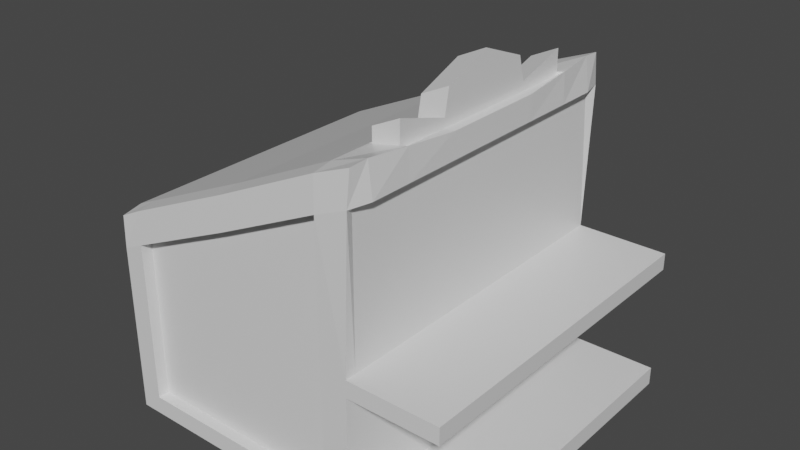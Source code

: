 # Source: deleteMeBank.blend  (saved by Blender 2.83.19; exported with 4.5.12 LTS)
import bpy
from mathutils import Matrix  # noqa: F401  (used for matrix-valued properties, if any)

bpy.ops.wm.read_factory_settings(use_empty=True)
scene = bpy.context.scene
scene.name = 'Scene'

# ---- collections
col_collection = bpy.data.collections.new('Collection'); scene.collection.children.link(col_collection)

# ---- materials (node trees are filled in below, after node groups)
mat_material = bpy.data.materials.new('Material')
mat_material.alpha_threshold = 0.0
mat_material.use_transparent_shadow = False
mat_material.line_color = (0.0, 0.0, 0.0, 1.0)

# ---- material node trees
mat_material.use_nodes = True; mat_material.node_tree.nodes.clear()
_N = mat_material.node_tree.nodes; _L = mat_material.node_tree.links
n0 = _N.new('ShaderNodeOutputMaterial'); n0.name = 'Material Output'; n0.location = (300, 300)
n1 = _N.new('ShaderNodeBsdfPrincipled'); n1.name = 'Principled BSDF'; n1.location = (10, 300)
n1.distribution = 'GGX'
n1.subsurface_method = 'BURLEY'
n1.inputs[2].default_value = 0.4
n1.inputs[3].default_value = 1.45
n1.inputs[27].default_value = (0.0, 0.0, 0.0, 1.0)
n1.inputs[28].default_value = 1.0
_L.new(n1.outputs[0], n0.inputs[0])
n0.is_active_output = True

# ---- world
world_world = bpy.data.worlds.new('World'); scene.world = world_world
world_world.use_nodes = True; world_world.node_tree.nodes.clear()
_N = world_world.node_tree.nodes; _L = world_world.node_tree.links
n0 = _N.new('ShaderNodeOutputWorld'); n0.name = 'World Output'; n0.location = (300, 300)
n1 = _N.new('ShaderNodeBackground'); n1.name = 'Background'; n1.location = (10, 300)
n1.inputs[0].default_value = (0.05088, 0.05088, 0.05088, 1.0)
_L.new(n1.outputs[0], n0.inputs[0])
n0.is_active_output = True
world_world.color = (0.05088, 0.05088, 0.05088)
world_world.use_sun_shadow = False
world_world.sun_shadow_jitter_overblur = 0.0

# ---- meshes
me_cube = bpy.data.meshes.new('Cube')
me_cube.from_pydata([(1.0, 1.0, 1.0), (1.0, 1.0, -1.0), (1.0, -1.0, 1.0), (1.0, -1.0, -1.0), (-1.0, 1.0, 0.1701), (-1.0, 1.0, -1.0), (-1.0, -1.0, 0.1701), (-1.0, -1.0, -1.0), (-1.0, 0.0, -1.0), (0.0, 1.0, -1.0), (1.0, 1.0, 0.0), (-1.0, -1.0, 0.0), (1.0, -1.0, 0.0), (-1.0, 1.0, 0.0), (0.0, -1.0, 0.5744), (1.0, 0.0, 1.0), (0.0, -1.0, -1.0), (-1.0, 0.0, 0.1701), (0.0, 1.0, 0.5744), (1.0, 0.0, -1.0), (0.0, 1.0, 0.0), (1.0, 0.0, 0.0), (0.0, 0.0, -1.0), (-1.0, 0.0, 0.0), (0.0, -1.0, 0.0), (0.7931, -0.662, 1.25), (1.0, 1.0, -0.8734), (1.0, -1.0, -0.8734), (-1.0, 1.0, -0.8734), (-1.0, -1.0, -0.8734), (0.0, 1.0, -0.8734), (1.0, 0.0, -0.8734), (-1.0, 0.0, -0.8734), (0.0, -1.0, -0.8734), (-1.0, -1.0, -0.1156), (1.0, 1.0, -0.1156), (1.0, -1.0, -0.1156), (-1.0, 1.0, -0.1156), (0.0, 1.0, -0.1156), (1.0, 0.0, -0.1156), (-1.0, 0.0, -0.1156), (0.0, -1.0, -0.1156), (1.695, 1.0, -0.8734), (1.695, 1.0, -1.0), (1.695, -1.0, -0.8734), (1.695, -1.0, -1.0), (1.695, 0.0, -1.0), (1.695, 0.0, 0.0), (1.695, -1.0, 0.0), (1.695, 1.0, 0.0), (1.695, 0.0, -0.8734), (1.695, 1.0, -0.1156), (1.695, -1.0, -0.1156), (1.695, 0.0, -0.1156), (0.7931, -1.0, -1.0), (0.7931, 1.0, 0.912), (0.7931, 1.0, -1.0), (0.7931, -1.0, 0.912), (0.7931, 1.0, 0.0), (0.7931, 0.0, -1.0), (0.7931, -1.0, 0.0), (1.0, -0.662, 1.338), (0.7931, -1.0, -0.8734), (0.7931, 1.0, -0.8734), (0.7931, -1.0, -0.1156), (0.7931, 1.0, -0.1156), (-1.0, -0.324, -1.0), (1.0, -0.324, 1.0), (-1.0, -0.324, 0.1701), (1.0, -0.324, -1.0), (1.0, -0.324, 0.0), (0.0, -0.324, -1.0), (-1.0, -0.324, 0.0), (0.7931, 0.6731, 1.25), (-1.0, -0.324, -0.8734), (1.0, -0.324, -0.8734), (-1.0, -0.324, -0.1156), (1.0, -0.324, -0.1156), (1.695, -0.324, -1.0), (1.695, -0.324, 0.0), (1.695, -0.324, -0.8734), (1.695, -0.324, -0.1156), (1.0, 0.6731, 1.338), (0.7931, -0.324, -1.0), (-1.0, 0.3462, 0.1701), (1.0, 0.3462, -1.0), (-1.0, 0.3462, -1.0), (1.0, 0.3462, 1.0), (1.0, 0.3462, 0.0), (0.0, 0.3462, -1.0), (-1.0, 0.3462, 0.0), (0.7931, -0.324, 1.142), (-1.0, 0.3462, -0.8734), (1.0, 0.3462, -0.8734), (-1.0, 0.3462, -0.1156), (1.0, 0.3462, -0.1156), (1.695, 0.3462, -1.0), (1.695, 0.3462, 0.0), (1.695, 0.3462, -0.8734), (1.695, 0.3462, -0.1156), (1.0, -0.324, 1.23), (0.7931, 0.3462, -1.0), (-1.0, 0.6731, 0.1701), (1.0, 0.6731, -1.0), (-1.0, 0.6731, 0.0), (-1.0, 0.6731, -0.8734), (-1.0, 0.6731, -0.1156), (1.695, 0.6731, -1.0), (-1.0, 0.6731, -1.0), (1.0, 0.6731, 1.0), (1.0, 0.6731, 0.0), (0.0, 0.6731, -1.0), (0.7931, 0.3462, 1.142), (1.0, 0.6731, -0.8734), (1.0, 0.6731, -0.1156), (1.695, 0.6731, 0.0), (1.695, 0.6731, -0.8734), (1.695, 0.6731, -0.1156), (0.7931, 0.0, 1.436), (0.7931, 0.6731, -1.0), (-1.0, -0.662, -1.0), (1.0, -0.662, 1.0), (1.0, -0.662, 0.0), (0.0, -0.662, -1.0), (1.0, 0.0, 1.524), (1.0, -0.662, -0.8734), (1.0, -0.662, -0.1156), (1.695, -0.662, 0.0), (1.695, -0.662, -0.8734), (1.695, -0.662, -0.1156), (1.0, 0.3462, 1.23), (0.7931, -0.662, -1.0), (-1.0, -0.662, 0.1701), (1.0, -0.662, -1.0), (-1.0, -0.662, 0.0), (-1.0, -0.662, -0.8734), (-1.0, -0.662, -0.1156), (1.695, -0.662, -1.0), (-1.0, -1.0, 0.3391), (1.0, -0.662, 1.169), (-1.0, 0.6731, 0.3391), (-1.0, 1.0, 0.3391), (1.0, 0.3462, 1.169), (1.0, 0.0, 1.169), (-1.0, -0.324, 0.3391), (-1.0, 0.0, 0.3391), (0.7931, 0.0, 1.081), (0.7931, 0.3462, 1.081), (0.7931, -0.662, 1.081), (1.0, -0.324, 1.169), (-1.0, -0.662, 0.3391), (0.7931, -0.324, 1.081), (-1.0, 0.3462, 0.3391), (1.0, 0.6731, 1.169), (0.7931, 0.6731, 1.081), (-1.0, -0.162, 0.1701), (1.0, -0.162, -1.0), (-1.0, -0.162, 0.0), (-1.0, -0.162, -0.8734), (-1.0, -0.162, -0.1156), (1.695, -0.162, -1.0), (0.7931, -0.2938, 1.309), (1.0, -0.2938, 1.397), (-1.0, -0.162, -1.0), (1.0, -0.162, 1.0), (1.0, -0.162, 0.0), (0.0, -0.162, -1.0), (1.0, -0.162, -0.8734), (1.0, -0.162, -0.1156), (1.695, -0.162, 0.0), (1.695, -0.162, -0.8734), (1.695, -0.162, -0.1156), (0.7931, -0.162, -1.0), (-1.0, -0.162, 0.3391), (1.0, -0.162, 1.169), (0.7931, -0.162, 1.081), (-1.0, 0.1731, -1.0), (1.0, 0.1731, 1.0), (1.0, 0.1731, 0.0), (0.0, 0.1731, -1.0), (1.0, 0.1731, -0.8734), (1.0, 0.1731, -0.1156), (1.695, 0.1731, 0.0), (1.695, 0.1731, -0.8734), (1.695, 0.1731, -0.1156), (0.7931, 0.3049, 1.309), (0.7931, 0.1731, -1.0), (1.0, 0.3049, 1.397), (-1.0, 0.1731, 0.1701), (1.0, 0.1731, -1.0), (-1.0, 0.1731, 0.0), (-1.0, 0.1731, -0.8734), (-1.0, 0.1731, -0.1156), (1.695, 0.1731, -1.0), (1.0, 0.1731, 1.169), (0.7931, 0.1731, 1.081), (-1.0, 0.1731, 0.3391), (-0.8338, -0.662, -1.0), (-0.8338, 0.6731, -1.0), (-0.8338, 0.3462, -1.0), (-0.8338, -0.324, -1.0), (-0.8338, 1.0, -0.1156), (-0.8338, -1.0, -0.1156), (-0.8338, 1.0, -0.8734), (-0.8338, -1.0, -0.8734), (-0.8338, -1.0, 0.0), (-0.8338, 0.0, -1.0), (-0.8338, 1.0, 0.0), (-0.8338, 1.0, 0.2373), (-0.8338, -1.0, -1.0), (-0.8338, -1.0, 0.2373), (-0.8338, 1.0, -1.0), (-0.8338, -0.162, -1.0), (-0.8338, 0.1731, -1.0), (-1.0, -0.662, -1.0), (-1.0, -1.0, -1.0), (-0.8338, 1.0, -1.0), (-1.0, 1.0, -1.0), (1.0, 1.0, -0.8734), (1.0, 1.0, -1.0), (-1.0, -1.0, 0.0), (-1.0, -1.0, 0.1701), (1.0, -1.0, -0.8734), (1.0, -1.0, -1.0), (-1.0, 1.0, -0.8734), (-0.8338, -1.0, 0.2373), (1.0, -0.662, 1.0), (1.0, -1.0, 1.0), (0.7931, -1.0, -1.0), (0.7931, 1.0, 0.912), (1.0, 1.0, 1.0), (-1.0, 0.1731, -1.0), (-1.0, 0.0, -1.0), (0.7931, 1.0, -1.0), (0.0, 1.0, -1.0), (1.0, 1.0, 0.0), (-1.0, -1.0, -0.1156), (1.0, -1.0, 0.0), (-1.0, 1.0, 0.1701), (-1.0, 1.0, 0.0), (0.7931, -1.0, 0.912), (0.0, -1.0, 0.5744), (1.0, 0.1731, 1.0), (1.0, 0.0, 1.0), (-0.8338, -1.0, -1.0), (0.0, -1.0, -1.0), (-0.8338, 1.0, 0.2373), (0.0, 1.0, 0.5744), (0.7931, 1.0, 0.0), (0.0, 1.0, -0.8734), (-0.8338, 0.0, -1.0), (-0.8338, -1.0, 0.0), (0.0, -1.0, -0.8734), (1.0, 1.0, -0.1156), (1.0, -1.0, -0.1156), (-1.0, 1.0, -0.1156), (-1.0, -1.0, -0.8734), (0.7931, -1.0, -0.8734), (-0.8338, -1.0, -0.8734), (-0.8338, 1.0, -0.8734), (0.7931, 1.0, -0.8734), (-0.8338, -1.0, -0.1156), (0.7931, 1.0, -0.1156), (0.7931, -1.0, 0.0), (0.7931, -1.0, -0.1156), (-1.0, -0.162, -1.0), (-1.0, -0.324, -1.0), (1.0, -0.162, 1.0), (1.0, -0.324, 1.0), (-1.0, -0.662, 0.3391), (-0.8338, -0.662, 0.4063), (-1.0, 0.6731, 0.3391), (-0.8338, 0.6731, 0.4063), (-0.8338, -0.324, -1.0), (-1.0, 0.3462, 0.3391), (-0.8338, 0.3462, 0.4063), (-1.0, 0.6731, -1.0), (-1.0, 0.3462, -1.0), (1.0, 0.6731, 1.0), (1.0, 0.3462, 1.0), (-1.0, -0.324, 0.3391), (-0.8338, -0.324, 0.4063), (-1.0, 0.0, 0.3391), (-0.8338, 0.0, 0.4063), (-1.0, 1.0, 0.3391), (-0.8338, 0.3462, -1.0), (-0.8338, 0.6731, -1.0), (-0.8338, 1.0, -0.1156), (-0.8338, -0.662, -1.0), (-0.8338, 1.0, 0.0), (-1.0, -1.0, 0.3391), (1.0, -0.662, 1.169), (1.0, 0.1731, 1.169), (1.0, 0.0, 1.169), (-1.0, -0.162, 0.3391), (0.7931, 0.0, 1.081), (0.7931, 0.1731, 1.081), (0.7931, -0.662, 1.081), (1.0, -0.162, 1.169), (1.0, -0.324, 1.169), (0.7931, -0.162, 1.081), (0.7931, -0.324, 1.081), (-1.0, 0.1731, 0.3391), (1.0, 0.6731, 1.169), (1.0, 0.3462, 1.169), (0.7931, 0.6731, 1.081), (0.7931, 0.3462, 1.081), (-0.8338, -0.162, 0.4063), (-0.8338, -0.162, -1.0), (-0.8338, 0.1731, 0.4063), (-0.8338, 0.1731, -1.0), (-1.0, -0.9237, -1.0), (1.0, -0.9237, 1.0), (1.0, -0.9237, 0.0), (0.0, -0.9237, -1.0), (1.0, -0.9237, -0.8734), (1.0, -0.9237, -0.1156), (1.695, -0.9237, 0.0), (1.695, -0.9237, -0.8734), (1.695, -0.9237, -0.1156), (0.7931, -0.9237, -1.0), (-1.0, -0.9237, 0.1701), (1.0, -0.9237, -1.0), (-1.0, -0.9237, 0.0), (-1.0, -0.9237, -0.8734), (-1.0, -0.9237, -0.1156), (1.695, -0.9237, -1.0), (-1.0, -0.9237, 0.3391), (-0.8338, -0.9237, -1.0), (-1.0, -0.9237, -1.0), (1.0, -0.9237, 1.0), (0.0, -0.9237, 0.7434), (0.7931, -0.9237, 1.081), (-1.0, -0.9237, 0.3391), (-0.8338, -0.9237, 0.4063), (-0.8338, -0.9237, -1.0), (-1.0, 0.9246, 0.1701), (1.0, 0.9246, -1.0), (-1.0, 0.9246, 0.0), (-1.0, 0.9246, -0.8734), (-1.0, 0.9246, -0.1156), (1.695, 0.9246, -1.0), (-1.0, 0.9246, -1.0), (1.0, 0.9246, 1.0), (1.0, 0.9246, 0.0), (0.0, 0.9246, -1.0), (1.0, 0.9246, -0.8734), (1.0, 0.9246, -0.1156), (1.695, 0.9246, 0.0), (1.695, 0.9246, -0.8734), (1.695, 0.9246, -0.1156), (0.7931, 0.9246, -1.0), (-1.0, 0.9246, 0.3391), (-0.8338, 0.9246, -1.0), (-1.0, 0.9246, -1.0), (1.0, 0.9246, 1.0), (-1.0, 0.9246, 0.3391), (0.0, 0.9246, 0.7434), (0.7931, 0.9246, 1.081), (-0.8338, 0.9246, -1.0), (-0.8338, 0.9246, 0.4063), (-1.0, -0.9237, -1.0), (-1.0, -1.0, -1.0), (1.0, 1.0, -0.8734), (1.0, 1.0, -1.0), (1.0, -1.0, -0.8734), (1.0, -1.0, -1.0), (-1.0, 1.0, -0.8734), (-1.0, 1.0, -1.0), (-1.0, 0.1731, -1.0), (-1.0, 0.0, -1.0), (1.695, -1.0, -0.8734), (-1.0, 0.0, -0.8734), (-1.0, -1.0, -0.8734), (-1.0, -0.162, -0.8734), (-1.0, 0.9246, -0.8734), (1.0, 1.0, 0.0), (1.0, 1.0, -0.1156), (1.0, -1.0, 0.0), (1.0, -1.0, -0.1156), (1.695, -1.0, -1.0), (1.695, 1.0, -0.8734), (1.695, 1.0, -1.0), (1.695, 1.0, 0.0), (1.695, 1.0, -0.1156), (1.695, -1.0, 0.0), (1.695, -1.0, -0.1156), (-1.0, -0.162, -1.0), (-1.0, -0.324, -1.0), (-1.0, -0.662, -0.8734), (-1.0, -0.324, -0.8734), (-1.0, 0.6731, -1.0), (-1.0, 0.3462, -1.0), (-1.0, 0.1731, -0.8734), (-1.0, 0.3462, -0.8734), (-1.0, 0.6731, -0.8734), (-1.0, 0.9246, -1.0), (-1.0, -0.662, -1.0), (-1.0, -0.9237, -0.8734), (-0.8338, 1.0, -1.0), (-1.0, 1.0, -1.0), (1.0, 1.0, -0.8734), (1.0, 1.0, -1.0), (-1.0, -1.0, 0.0), (-1.0, -1.0, 0.1701), (1.0, -1.0, -0.8734), (1.0, -1.0, -1.0), (-1.0, 1.0, -0.8734), (-0.8338, -1.0, 0.2373), (1.0, -0.9237, 1.0), (1.0, -1.0, 1.0), (0.7931, -1.0, -1.0), (0.7931, 1.0, 0.912), (1.0, 1.0, 1.0), (0.7931, 1.0, -1.0), (0.0, 1.0, -1.0), (1.0, 1.0, 0.0), (-1.0, -1.0, -0.1156), (1.0, -1.0, 0.0), (-1.0, 1.0, 0.1701), (-1.0, 1.0, 0.0), (0.7931, -1.0, 0.912), (0.0, -1.0, 0.5744), (1.0, 0.1731, 1.0), (1.0, 0.0, 1.0), (-0.8338, -1.0, -1.0), (0.0, -1.0, -1.0), (-0.8338, 1.0, 0.2373), (0.0, 1.0, 0.5744), (0.7931, 1.0, 0.0), (0.0, 1.0, -0.8734), (-0.8338, -1.0, 0.0), (0.0, -1.0, -0.8734), (1.0, 1.0, -0.1156), (1.0, -1.0, -0.1156), (-1.0, 1.0, -0.1156), (-1.0, -1.0, -1.0), (-1.0, -1.0, -0.8734), (0.7931, -1.0, -0.8734), (-0.8338, -1.0, -0.8734), (-0.8338, 1.0, -0.8734), (0.7931, 1.0, -0.8734), (-0.8338, -1.0, -0.1156), (0.7931, 1.0, -0.1156), (0.7931, -1.0, 0.0), (0.7931, -1.0, -0.1156), (1.0, -0.162, 1.0), (1.0, -0.324, 1.0), (-1.0, -0.662, 0.3391), (-0.8338, -0.662, 0.4063), (-1.0, 0.6731, 0.3391), (-0.8338, 0.6731, 0.4063), (-1.0, 0.3462, 0.3391), (-0.8338, 0.3462, 0.4063), (1.0, 0.6731, 1.0), (1.0, 0.3462, 1.0), (-1.0, -0.324, 0.3391), (-0.8338, -0.324, 0.4063), (-1.0, 0.0, 0.3391), (-0.8338, 0.0, 0.4063), (-1.0, 1.0, 0.3391), (1.0, 0.9246, 1.0), (-0.8338, 1.0, -0.1156), (1.0, -0.662, 1.0), (-0.8338, 1.0, 0.0), (-1.0, -1.0, 0.3391), (-1.0, 0.9246, 0.3391), (1.0, 0.1731, 1.169), (1.0, 0.0, 1.169), (-1.0, -0.162, 0.3391), (0.0, -0.9237, 0.7434), (0.7931, -0.9237, 1.081), (1.0, -0.162, 1.169), (1.0, -0.324, 1.169), (-1.0, 0.1731, 0.3391), (1.0, 0.6731, 1.169), (1.0, 0.3462, 1.169), (0.7931, 0.9246, 1.081), (0.7931, 0.6731, 1.081), (1.0, -0.662, 1.169), (-1.0, -0.9237, 0.3391), (0.7931, -0.662, 1.081), (-0.8338, -0.9237, 0.4063), (-0.8338, 0.1731, 0.4063), (-0.8338, -0.162, 0.4063), (-0.8338, 0.9246, 0.4063), (0.0, 0.9246, 0.7434), (0.7655, 0.9246, 1.146), (0.7655, 0.9246, 1.146), (-0.02704, 0.9246, 0.8086), (-0.02704, 0.9246, 0.8086), (-0.02704, 0.1731, 0.8086), (-0.02704, 0.0, 0.8086), (-0.8602, 0.0, 0.4717), (0.7655, 0.0, 1.146), (0.7655, 0.1731, 1.146), (-0.02704, -0.162, 0.8086), (-0.02704, -0.324, 0.8086), (0.7655, -0.162, 1.146), (0.7655, -0.324, 1.146), (-0.8602, -0.324, 0.4717), (-0.02704, 0.6731, 0.8086), (-0.02704, 0.3462, 0.8086), (0.7655, 0.6731, 1.146), (0.7655, 0.3462, 1.146), (-0.8602, 0.3462, 0.4717), (-0.8602, 0.6731, 0.4717), (-0.02704, -0.662, 0.8086), (0.7655, -0.662, 1.146), (-0.8602, -0.662, 0.4717), (-0.8602, -0.162, 0.4717), (-0.8602, 0.1731, 0.4717), (-0.8602, 0.9246, 0.4717), (-0.02704, -0.9237, 0.8086), (0.7655, -0.9237, 1.146), (-0.8602, -0.9237, 0.4717), (1.0, 1.071, -0.8734), (1.0, 1.071, -1.0), (1.0, -1.071, -0.8734), (1.0, -1.071, -1.0), (1.695, -1.071, -0.8734), (1.0, 1.071, 0.0), (1.0, 1.071, -0.1156), (1.0, -1.071, 0.0), (1.0, -1.071, -0.1156), (1.695, -1.071, -1.0), (1.695, 1.071, -0.8734), (1.695, 1.071, -1.0), (1.695, 1.071, 0.0), (1.695, 1.071, -0.1156), (1.695, -1.071, 0.0), (1.695, -1.071, -0.1156), (-0.8338, 1.071, -1.0), (-1.0, 1.071, -1.0), (1.0, 1.071, -0.8734), (1.0, 1.071, -1.0), (-1.0, -1.071, 0.0), (-1.0, -1.071, 0.1701), (1.0, -1.071, -0.8734), (1.0, -1.071, -1.0), (-1.0, 1.071, -0.8734), (-0.8338, -1.071, 0.2373), (1.071, -0.9237, 1.0), (1.032, -1.063, 1.0), (0.7931, -1.071, -1.0), (0.7931, 1.071, 0.912), (1.032, 1.063, 1.0), (0.7931, 1.071, -1.0), (0.0, 1.071, -1.0), (1.0, 1.071, 0.0), (-1.0, -1.071, -0.1156), (1.0, -1.071, 0.0), (-1.0, 1.071, 0.1701), (-1.0, 1.071, 0.0), (0.7931, -1.071, 0.912), (0.0, -1.071, 0.5744), (1.071, 0.1731, 1.0), (1.071, 0.0, 1.0), (-0.8338, -1.071, -1.0), (0.0, -1.071, -1.0), (-0.8338, 1.071, 0.2373), (0.0, 1.071, 0.5744), (0.7931, 1.071, 0.0), (0.0, 1.071, -0.8734), (-0.8338, -1.071, 0.0), (0.0, -1.071, -0.8734), (1.0, 1.071, -0.1156), (1.0, -1.071, -0.1156), (-1.0, 1.071, -0.1156), (-1.0, -1.071, -1.0), (-1.0, -1.071, -0.8734), (0.7931, -1.071, -0.8734), (-0.8338, -1.071, -0.8734), (-0.8338, 1.071, -0.8734), (0.7931, 1.071, -0.8734), (-0.8338, -1.071, -0.1156), (0.7931, 1.071, -0.1156), (0.7931, -1.071, 0.0), (0.7931, -1.071, -0.1156), (1.071, -0.162, 1.0), (1.071, -0.324, 1.0), (-1.026, -0.662, 0.4045), (-0.8602, -0.662, 0.4717), (-1.026, 0.6731, 0.4045), (-0.8602, 0.6731, 0.4717), (-1.026, 0.3462, 0.4045), (-0.8602, 0.3462, 0.4717), (1.071, 0.6731, 1.0), (1.071, 0.3462, 1.0), (-1.026, -0.324, 0.4045), (-0.8602, -0.324, 0.4717), (-1.026, 0.0, 0.4045), (-0.8602, 0.0, 0.4717), (-1.017, 1.055, 0.3801), (-0.8525, 1.05, 0.4526), (-0.01906, -1.05, 0.7894), (-0.8525, -1.05, 0.4526), (1.071, 0.9246, 1.0), (-0.8338, 1.071, -0.1156), (1.071, -0.662, 1.0), (-0.8338, 1.071, 0.0), (-1.017, -1.055, 0.3801), (1.039, -0.9237, 1.228), (1.032, -1.039, 1.218), (-1.026, 0.9246, 0.4045), (0.7736, 1.05, 1.127), (1.032, 1.039, 1.218), (0.7736, -1.05, 1.127), (1.071, 0.1731, 1.169), (1.071, 0.0, 1.169), (-1.026, -0.162, 0.4045), (-0.01906, 1.05, 0.7894), (-0.02704, -0.9237, 0.8086), (0.7655, -0.9237, 1.146), (1.071, -0.162, 1.169), (1.071, -0.324, 1.169), (-1.026, 0.1731, 0.4045), (1.061, 0.6731, 1.204), (1.071, 0.3462, 1.169), (1.039, 0.9246, 1.228), (0.7655, 0.6731, 1.146), (1.061, -0.662, 1.204), (-1.026, -0.9237, 0.4045), (0.7655, -0.662, 1.146), (-0.8602, -0.9237, 0.4717), (-0.8602, 0.1731, 0.4717), (-0.8602, -0.162, 0.4717), (-0.8602, 0.9246, 0.4717), (1.528, -1.0, -0.8734), (1.528, -1.0, -1.0), (1.528, 1.0, -1.0), (1.528, 0.0, -1.0), (1.528, 1.0, -0.8734), (1.528, 0.0, -0.8734), (1.528, -0.324, -0.8734), (1.528, -0.324, -1.0), (1.528, 0.3462, -0.8734), (1.528, 0.3462, -1.0), (1.528, 0.6731, -0.8734), (1.528, 0.6731, -1.0), (1.528, -0.662, -1.0), (1.528, -0.662, -0.8734), (1.528, -0.162, -0.8734), (1.528, -0.162, -1.0), (1.528, 0.1731, -1.0), (1.528, 0.1731, -0.8734), (1.528, -0.9237, -1.0), (1.528, -0.9237, -0.8734), (1.528, 0.9246, -0.8734), (1.528, 0.9246, -1.0), (1.528, -1.0, -0.8734), (1.528, -1.0, -1.0), (1.528, 1.0, -1.0), (1.528, 1.0, -0.8734), (1.528, -1.071, -0.8734), (1.528, -1.071, -1.0), (1.528, 1.071, -1.0), (1.528, 1.071, -0.8734), (1.529, -1.0, 0.0), (1.529, 0.0, 0.0), (1.529, 1.0, -0.1156), (1.529, 0.0, -0.1156), (1.529, -1.0, -0.1156), (1.529, 1.0, 0.0), (1.529, -0.324, -0.1156), (1.529, -0.324, 0.0), (1.529, 0.3462, 0.0), (1.529, 0.3462, -0.1156), (1.529, 0.6731, 0.0), (1.529, 0.6731, -0.1156), (1.529, -0.662, -0.1156), (1.529, -0.662, 0.0), (1.529, -0.162, 0.0), (1.529, -0.162, -0.1156), (1.529, 0.1731, -0.1156), (1.529, 0.1731, 0.0), (1.529, -0.9237, -0.1156), (1.529, -0.9237, 0.0), (1.529, 0.9246, 0.0), (1.529, 0.9246, -0.1156), (1.529, -1.0, 0.0), (1.529, 1.0, -0.1156), (1.529, -1.0, -0.1156), (1.529, 1.0, 0.0), (1.529, -1.071, 0.0), (1.529, 1.071, -0.1156), (1.529, -1.071, -0.1156), (1.529, 1.071, 0.0)], [], [(121, 67, 268, 226), (1, 56, 233, 219), (338, 336, 4, 13), (320, 322, 3, 54), (313, 312, 2, 12), (174, 149, 299, 298), (55, 18, 247, 229), (201, 207, 20, 38), (207, 208, 18, 20), (679, 660, 51, 350), (677, 658, 48, 317), (178, 177, 15, 21), (328, 314, 16, 209), (213, 179, 22, 206), (186, 189, 19, 59), (340, 338, 13, 37), (159, 157, 23, 40), (157, 155, 17, 23), (120, 66, 266, 214), (64, 60, 24, 41), (60, 57, 14, 24), (311, 120, 214, 329), (155, 68, 144, 173), (196, 145, 282, 302), (138, 6, 221, 290), (139, 148, 297, 291), (293, 298, 472, 468), (163, 66, 388, 387), (649, 630, 43, 341), (294, 280, 456, 469), (16, 54, 228, 245), (195, 147, 306, 296), (62, 64, 41, 33), (146, 195, 296, 295), (158, 159, 40, 32), (339, 340, 37, 28), (180, 181, 39, 31), (315, 316, 36, 27), (203, 201, 38, 30), (29, 7, 215, 256), (319, 317, 48, 52), (184, 182, 47, 53), (193, 183, 50, 46), (326, 318, 44, 45), (247, 246, 427, 428), (675, 659, 47, 182), (309, 275, 453, 483), (673, 661, 53, 171), (645, 633, 50, 183), (643, 631, 46, 160), (647, 628, 44, 318), (267, 243, 424, 446), (30, 38, 65, 63), (327, 138, 290, 333), (200, 197, 288, 273), (67, 164, 267, 268), (68, 132, 150, 144), (28, 37, 255, 224), (148, 151, 301, 297), (353, 198, 286, 359), (179, 186, 59, 22), (38, 20, 58, 65), (20, 18, 55, 58), (314, 320, 54, 16), (166, 172, 83, 71), (343, 0, 230, 355), (642, 634, 80, 170), (640, 635, 78, 137), (670, 664, 81, 129), (160, 170, 80, 78), (171, 169, 79, 81), (167, 168, 77, 75), (135, 136, 76, 74), (244, 245, 426, 425), (321, 6, 138, 327), (134, 132, 68, 72), (136, 134, 72, 76), (212, 166, 71, 200), (672, 665, 79, 169), (165, 164, 67, 70), (172, 156, 69, 83), (66, 163, 265, 266), (111, 119, 101, 89), (142, 194, 292, 304), (638, 636, 98, 116), (668, 666, 97, 115), (107, 116, 98, 96), (117, 115, 97, 99), (113, 114, 95, 93), (191, 192, 94, 92), (644, 637, 96, 193), (278, 355, 461, 454), (27, 36, 254, 222), (198, 199, 285, 286), (192, 190, 90, 94), (119, 103, 85, 101), (198, 111, 89, 199), (110, 109, 87, 88), (674, 667, 99, 184), (190, 188, 84, 90), (344, 343, 109, 110), (353, 345, 111, 198), (351, 337, 103, 119), (336, 102, 140, 352), (342, 5, 217, 354), (346, 347, 114, 113), (350, 348, 115, 117), (341, 349, 116, 107), (678, 668, 115, 348), (648, 638, 116, 349), (188, 17, 145, 196), (345, 351, 119, 111), (92, 94, 106, 105), (637, 639, 107, 96), (74, 158, 374, 390), (94, 90, 104, 106), (667, 669, 117, 99), (90, 84, 102, 104), (325, 323, 134, 136), (323, 321, 132, 134), (243, 242, 423, 424), (324, 325, 136, 135), (676, 670, 129, 319), (646, 640, 137, 326), (71, 83, 131, 123), (102, 84, 152, 140), (634, 641, 128, 80), (78, 80, 128, 137), (81, 79, 127, 129), (75, 77, 126, 125), (164, 15, 243, 267), (200, 71, 123, 197), (665, 671, 127, 79), (70, 67, 121, 122), (83, 69, 133, 131), (18, 208, 246, 247), (35, 26, 218, 253), (149, 139, 291, 299), (212, 200, 273, 308), (163, 8, 232, 265), (195, 146, 118, 185), (205, 210, 225, 251), (142, 153, 82, 130), (58, 55, 229, 248), (154, 153, 303, 305), (148, 139, 61, 25), (201, 203, 259, 287), (207, 201, 287, 289), (65, 58, 248, 262), (209, 16, 245, 244), (204, 202, 261, 258), (139, 149, 100, 61), (208, 207, 289, 246), (15, 177, 242, 243), (187, 185, 118, 124), (162, 161, 91, 100), (82, 73, 112, 130), (100, 91, 25, 61), (194, 142, 130, 187), (151, 148, 25, 91), (175, 151, 91, 161), (153, 154, 73, 82), (154, 147, 112, 73), (174, 143, 124, 162), (149, 174, 162, 100), (146, 175, 161, 118), (124, 118, 161, 162), (328, 209, 244, 335), (60, 64, 264, 263), (14, 57, 240, 241), (59, 19, 156, 172), (21, 15, 164, 165), (659, 672, 169, 47), (206, 22, 166, 212), (31, 39, 168, 167), (53, 47, 169, 171), (46, 50, 170, 160), (633, 642, 170, 50), (22, 59, 172, 166), (635, 643, 160, 78), (664, 673, 171, 81), (74, 76, 159, 158), (307, 283, 459, 484), (213, 206, 250, 310), (72, 68, 155, 157), (76, 72, 157, 159), (143, 194, 187, 124), (130, 112, 185, 187), (147, 195, 185, 112), (57, 60, 263, 240), (13, 4, 238, 239), (17, 155, 173, 145), (23, 17, 188, 190), (661, 674, 184, 53), (40, 23, 190, 192), (241, 240, 421, 422), (631, 644, 193, 46), (32, 40, 192, 191), (89, 101, 186, 179), (84, 188, 196, 152), (636, 645, 183, 98), (666, 675, 182, 97), (96, 98, 183, 193), (99, 97, 182, 184), (93, 95, 181, 180), (101, 85, 189, 186), (199, 89, 179, 213), (88, 87, 177, 178), (202, 205, 251, 261), (145, 173, 294, 282), (41, 24, 205, 202), (12, 2, 227, 237), (11, 34, 236, 220), (194, 143, 293, 292), (33, 41, 202, 204), (140, 152, 274, 271), (37, 13, 239, 255), (0, 10, 235, 230), (9, 211, 216, 234), (36, 12, 237, 254), (56, 9, 234, 233), (10, 35, 253, 235), (64, 62, 257, 264), (8, 176, 231, 232), (352, 140, 271, 356), (4, 141, 284, 238), (34, 29, 256, 236), (63, 65, 262, 260), (147, 154, 305, 306), (33, 204, 258, 252), (87, 109, 278, 279), (203, 30, 249, 259), (199, 213, 310, 285), (24, 14, 210, 205), (277, 285, 310, 231), (270, 281, 457, 449), (239, 238, 419, 420), (272, 360, 485, 451), (291, 297, 481, 479), (237, 227, 410, 418), (275, 272, 451, 453), (269, 333, 480, 448), (220, 236, 417, 403), (281, 307, 484, 457), (191, 92, 394, 393), (629, 45, 380, 651), (230, 235, 416, 413), (283, 309, 483, 459), (233, 234, 415, 414), (485, 486, 490, 627), (279, 278, 454, 455), (299, 291, 479, 473), (332, 331, 470, 471), (305, 303, 475, 478), (12, 36, 379, 378), (176, 8, 370, 369), (35, 10, 376, 377), (228, 223, 406, 411), (227, 330, 409, 410), (86, 176, 369, 392), (108, 86, 392, 391), (331, 334, 482, 470), (358, 305, 478, 477), (401, 402, 535, 534), (360, 357, 486, 485), (217, 224, 407, 400), (300, 295, 494, 498), (287, 259, 440, 462), (268, 267, 446, 447), (447, 446, 579, 580), (399, 400, 533, 532), (223, 222, 405, 406), (258, 261, 442, 439), (429, 412, 545, 562), (28, 5, 368, 367), (334, 270, 449, 482), (443, 429, 562, 576), (271, 274, 452, 450), (221, 220, 403, 404), (248, 229, 412, 429), (465, 404, 537, 601), (329, 335, 244, 215), (231, 310, 250, 232), (27, 3, 366, 365), (333, 290, 465, 480), (339, 28, 367, 375), (218, 219, 402, 401), (265, 308, 273, 266), (276, 286, 285, 277), (354, 359, 286, 276), (266, 273, 288, 214), (262, 248, 429, 443), (297, 332, 471, 481), (444, 445, 578, 577), (275, 309, 511, 505), (466, 450, 583, 604), (421, 444, 577, 554), (415, 399, 532, 548), (461, 413, 546, 597), (232, 250, 308, 265), (408, 422, 555, 541), (158, 32, 372, 374), (216, 217, 400, 399), (263, 264, 445, 444), (144, 150, 269, 280), (26, 1, 219, 218), (6, 11, 220, 221), (62, 33, 252, 257), (151, 175, 300, 301), (3, 27, 222, 223), (5, 28, 224, 217), (176, 86, 277, 231), (173, 144, 280, 294), (210, 14, 241, 225), (177, 87, 279, 242), (143, 174, 298, 293), (312, 121, 226, 330), (206, 212, 308, 250), (152, 196, 302, 274), (54, 3, 223, 228), (30, 63, 260, 249), (175, 146, 295, 300), (153, 142, 304, 303), (86, 108, 276, 277), (2, 312, 330, 227), (283, 307, 510, 493), (214, 288, 335, 329), (1, 26, 363, 364), (474, 458, 591, 616), (356, 271, 450, 466), (240, 263, 444, 421), (197, 328, 335, 288), (629, 646, 326, 45), (662, 676, 319, 52), (29, 34, 325, 324), (311, 7, 362, 361), (11, 6, 321, 323), (34, 11, 323, 325), (132, 321, 327, 150), (123, 131, 320, 314), (150, 327, 333, 269), (641, 647, 318, 128), (137, 128, 318, 326), (129, 127, 317, 319), (125, 126, 316, 315), (7, 311, 329, 215), (197, 123, 314, 328), (671, 677, 317, 127), (122, 121, 312, 313), (131, 133, 322, 320), (355, 230, 413, 461), (217, 216, 359, 354), (330, 226, 463, 409), (303, 304, 476, 475), (238, 284, 460, 419), (274, 302, 474, 452), (141, 352, 356, 284), (9, 56, 351, 345), (632, 648, 349, 42), (663, 678, 348, 49), (43, 42, 349, 341), (51, 49, 348, 350), (26, 35, 347, 346), (108, 342, 354, 276), (4, 336, 352, 141), (56, 1, 337, 351), (211, 9, 345, 353), (10, 0, 343, 344), (109, 343, 355, 278), (211, 353, 359, 216), (105, 106, 340, 339), (639, 649, 341, 107), (264, 257, 438, 445), (106, 104, 338, 340), (669, 679, 350, 117), (104, 102, 336, 338), (387, 374, 372, 370), (396, 375, 367, 368), (281, 270, 509, 500), (445, 438, 571, 578), (476, 467, 608, 618), (360, 272, 506, 512), (397, 389, 390, 388), (369, 393, 394, 392), (392, 394, 395, 391), (361, 398, 389, 397), (388, 390, 374, 387), (370, 372, 393, 369), (441, 443, 576, 574), (423, 455, 588, 556), (272, 275, 505, 506), (436, 425, 558, 569), (307, 281, 500, 510), (430, 441, 574, 563), (297, 301, 499, 508), (309, 283, 493, 511), (471, 470, 612, 613), (468, 472, 614, 609), (469, 456, 589, 610), (331, 332, 514, 513), (470, 482, 624, 612), (446, 424, 557, 579), (486, 357, 489, 490), (482, 449, 582, 624), (402, 414, 547, 535), (479, 481, 623, 621), (480, 465, 601, 622), (412, 428, 561, 545), (448, 480, 622, 581), (334, 331, 513, 515), (481, 471, 613, 623), (426, 411, 544, 559), (305, 358, 488, 503), (357, 360, 512, 489), (473, 479, 621, 615), (478, 475, 617, 620), (409, 463, 599, 542), (477, 478, 620, 487), (270, 334, 515, 509), (435, 420, 553, 568), (653, 381, 526, 657), (434, 418, 551, 567), (450, 452, 585, 583), (683, 383, 528, 687), (332, 297, 508, 514), (431, 408, 541, 564), (416, 433, 566, 549), (475, 476, 618, 617), (682, 386, 531, 686), (464, 462, 598, 600), (417, 437, 570, 550), (306, 305, 503, 504), (452, 474, 616, 585), (681, 377, 522, 685), (427, 464, 600, 560), (456, 448, 581, 589), (680, 378, 523, 684), (358, 477, 487, 488), (442, 431, 564, 575), (362, 373, 398, 361), (440, 430, 563, 573), (472, 473, 615, 614), (652, 364, 517, 656), (386, 385, 530, 531), (438, 432, 565, 571), (391, 395, 375, 396), (226, 268, 447, 463), (32, 191, 393, 372), (8, 163, 387, 370), (42, 43, 382, 381), (252, 258, 439, 432), (45, 44, 371, 380), (628, 27, 365, 650), (261, 251, 431, 442), (66, 120, 397, 388), (253, 218, 401, 433), (222, 254, 434, 405), (224, 255, 435, 407), (215, 244, 425, 436), (246, 289, 464, 427), (135, 74, 390, 389), (256, 215, 436, 437), (284, 356, 466, 460), (289, 287, 462, 464), (257, 252, 432, 438), (242, 279, 455, 423), (251, 225, 408, 431), (304, 292, 467, 476), (120, 311, 361, 397), (259, 249, 430, 440), (292, 293, 468, 467), (49, 51, 384, 383), (282, 294, 469, 458), (236, 256, 437, 417), (52, 48, 385, 386), (302, 282, 458, 474), (235, 253, 433, 416), (105, 339, 375, 395), (254, 237, 418, 434), (255, 239, 420, 435), (225, 241, 422, 408), (234, 216, 399, 415), (630, 1, 364, 652), (5, 342, 396, 368), (245, 228, 411, 426), (658, 12, 378, 680), (229, 247, 428, 412), (324, 135, 389, 398), (290, 221, 404, 465), (219, 233, 414, 402), (660, 35, 377, 681), (298, 299, 473, 472), (662, 52, 386, 682), (92, 105, 395, 394), (280, 269, 448, 456), (29, 324, 398, 373), (663, 49, 383, 683), (249, 260, 441, 430), (632, 42, 381, 653), (7, 29, 373, 362), (342, 108, 391, 396), (260, 262, 443, 441), (489, 488, 487, 490), (495, 491, 492, 494), (498, 496, 497, 499), (503, 501, 502, 504), (488, 489, 501, 503), (499, 497, 507, 508), (494, 492, 496, 498), (504, 502, 491, 495), (491, 511, 493, 492), (496, 510, 500, 497), (501, 506, 505, 502), (489, 512, 506, 501), (497, 500, 509, 507), (492, 493, 510, 496), (502, 505, 511, 491), (507, 509, 515, 513), (508, 507, 513, 514), (654, 655, 525, 520), (684, 686, 531, 530), (656, 657, 526, 527), (685, 687, 528, 529), (564, 541, 537, 536), (562, 545, 546, 549), (576, 562, 549, 566), (575, 564, 536, 550), (542, 599, 621, 602), (541, 555, 595, 596), (544, 571, 565, 559), (558, 572, 570, 569), (532, 573, 563, 548), (547, 574, 534, 535), (572, 575, 550, 570), (574, 576, 566, 534), (538, 567, 578, 571), (548, 563, 574, 547), (539, 538, 571, 544), (556, 588, 618, 608), (551, 543, 554, 577), (567, 551, 577, 578), (588, 587, 617, 618), (554, 543, 603, 607), (555, 554, 607, 595), (579, 557, 609, 614), (546, 545, 605, 606), (545, 561, 611, 605), (599, 580, 615, 621), (560, 552, 593, 594), (624, 622, 601, 596), (613, 612, 595, 607), (625, 616, 591, 592), (602, 613, 607, 603), (626, 610, 589, 590), (584, 583, 585, 586), (627, 604, 583, 584), (619, 487, 620, 617), (590, 589, 581, 582), (592, 591, 610, 626), (597, 546, 606, 619), (580, 579, 614, 615), (586, 585, 616, 625), (537, 541, 596, 601), (559, 565, 572, 558), (533, 540, 573, 532), (540, 568, 598, 573), (561, 560, 594, 611), (612, 624, 596, 595), (557, 556, 608, 609), (553, 552, 560, 600), (568, 553, 600, 598), (621, 623, 613, 602), (582, 581, 622, 624), (543, 542, 602, 603), (611, 594, 627, 490), (587, 597, 619, 617), (606, 605, 487, 619), (594, 593, 604, 627), (605, 611, 490, 487), (404, 403, 536, 537), (406, 405, 538, 539), (400, 407, 540, 533), (455, 454, 587, 588), (410, 409, 542, 543), (411, 406, 539, 544), (419, 460, 593, 552), (414, 415, 548, 547), (454, 461, 597, 587), (413, 416, 549, 546), (296, 306, 504, 495), (403, 417, 550, 536), (364, 363, 516, 517), (463, 447, 580, 599), (418, 410, 543, 551), (365, 366, 519, 518), (420, 419, 552, 553), (439, 442, 575, 572), (432, 439, 572, 565), (422, 421, 554, 555), (462, 440, 573, 598), (424, 423, 556, 557), (650, 365, 518, 654), (425, 426, 559, 558), (428, 427, 560, 561), (459, 483, 625, 592), (460, 466, 604, 593), (457, 484, 626, 590), (295, 296, 495, 494), (453, 451, 584, 586), (451, 485, 627, 584), (377, 376, 521, 522), (467, 468, 609, 608), (449, 457, 590, 582), (378, 379, 524, 523), (458, 469, 610, 591), (433, 401, 534, 566), (484, 459, 592, 626), (651, 380, 525, 655), (405, 434, 567, 538), (483, 453, 586, 625), (381, 382, 527, 526), (407, 435, 568, 540), (301, 300, 498, 499), (380, 371, 520, 525), (437, 436, 569, 570), (383, 384, 529, 528), (366, 651, 655, 519), (371, 650, 654, 520), (517, 516, 657, 656), (518, 519, 655, 654), (26, 632, 653, 363), (43, 630, 652, 382), (44, 628, 650, 371), (382, 652, 656, 527), (363, 653, 657, 516), (103, 337, 649, 639), (26, 346, 648, 632), (125, 315, 647, 641), (3, 322, 646, 629), (3, 629, 651, 366), (93, 180, 645, 636), (19, 189, 644, 631), (69, 156, 643, 635), (31, 167, 642, 633), (75, 125, 641, 634), (322, 133, 640, 646), (85, 103, 639, 637), (346, 113, 638, 648), (189, 85, 637, 644), (113, 93, 636, 638), (133, 69, 635, 640), (167, 75, 634, 642), (315, 27, 628, 647), (156, 19, 631, 643), (180, 31, 633, 645), (337, 1, 630, 649), (522, 521, 687, 685), (523, 524, 686, 684), (10, 663, 683, 376), (36, 662, 682, 379), (51, 660, 681, 384), (48, 658, 680, 385), (385, 680, 684, 530), (384, 681, 685, 529), (379, 682, 686, 524), (376, 683, 687, 521), (114, 347, 679, 669), (10, 344, 678, 663), (122, 313, 677, 671), (36, 316, 676, 662), (88, 178, 675, 666), (39, 181, 674, 661), (77, 168, 673, 664), (21, 165, 672, 659), (70, 122, 671, 665), (316, 126, 670, 676), (95, 114, 669, 667), (344, 110, 668, 678), (181, 95, 667, 674), (110, 88, 666, 668), (165, 70, 665, 672), (126, 77, 664, 670), (168, 39, 661, 673), (178, 21, 659, 675), (313, 12, 658, 677), (347, 35, 660, 679)])
_uv = me_cube.uv_layers.new(name='UVMap')
_uv.uv.foreach_set('vector', [0.625, 0.7077, 0.625, 0.6655, 0.625, 0.6655, 0.625, 0.7077, 0.375, 0.5, 0.3491, 0.5, 0.3491, 0.5, 0.375, 0.5, 0.5, 0.2406, 0.625, 0.2406, 0.625, 0.25, 0.5, 0.25, 0.3491, 0.7405, 0.375, 0.7405, 0.375, 0.75, 0.3491, 0.75, 0.5, 0.7405, 0.625, 0.7405, 0.625, 0.75, 0.5, 0.75, 0.625, 0.6452, 0.625, 0.6655, 0.625, 0.6655, 0.625, 0.6452, 0.625, 0.4741, 0.625, 0.375, 0.625, 0.375, 0.625, 0.4741, 0.4856, 0.2708, 0.5, 0.2708, 0.5, 0.375, 0.4856, 0.375, 0.5, 0.2708, 0.625, 0.2708, 0.625, 0.375, 0.5, 0.375, 0.4856, 0.5094, 0.4856, 0.5, 0.4856, 0.5, 0.4856, 0.5094, 0.5, 0.7405, 0.5, 0.75, 0.5, 0.75, 0.5, 0.7405, 0.5, 0.6034, 0.625, 0.6034, 0.625, 0.625, 0.5, 0.625, 0.1458, 0.7405, 0.25, 0.7405, 0.25, 0.75, 0.1458, 0.75, 0.1458, 0.6034, 0.25, 0.6034, 0.25, 0.625, 0.1458, 0.625, 0.3491, 0.6034, 0.375, 0.6034, 0.375, 0.625, 0.3491, 0.625, 0.4856, 0.2406, 0.5, 0.2406, 0.5, 0.25, 0.4856, 0.25, 0.4856, 0.1048, 0.5, 0.1048, 0.5, 0.125, 0.4856, 0.125, 0.5, 0.1048, 0.625, 0.1048, 0.625, 0.125, 0.5, 0.125, 0.375, 0.04225, 0.375, 0.0845, 0.375, 0.0845, 0.375, 0.04225, 0.4856, 0.7759, 0.5, 0.7759, 0.5, 0.875, 0.4856, 0.875, 0.5, 0.7759, 0.625, 0.7759, 0.625, 0.875, 0.5, 0.875, 0.375, 0.009538, 0.375, 0.04225, 0.375, 0.04225, 0.1875, 0.004769, 0.625, 0.1048, 0.625, 0.0845, 0.625, 0.0845, 0.625, 0.1048, 0.625, 0.1466, 0.625, 0.125, 0.625, 0.125, 0.625, 0.1466, 0.625, 0.0, 0.625, 0.0, 0.625, 0.0, 0.625, 0.0, 0.625, 0.7077, 0.6509, 0.7077, 0.6509, 0.7077, 0.625, 0.7077, 0.625, 0.625, 0.625, 0.6452, 0.625, 0.6452, 0.625, 0.625, 0.375, 0.1048, 0.375, 0.0845, 0.375, 0.0845, 0.375, 0.1048, 0.375, 0.5094, 0.375, 0.5, 0.375, 0.5, 0.375, 0.5094, 0.625, 0.1048, 0.625, 0.0845, 0.625, 0.0845, 0.625, 0.1048, 0.25, 0.75, 0.3491, 0.75, 0.3491, 0.75, 0.25, 0.75, 0.6509, 0.6034, 0.6509, 0.5817, 0.6509, 0.5817, 0.6509, 0.6034, 0.3908, 0.7759, 0.4856, 0.7759, 0.4856, 0.875, 0.3908, 0.875, 0.6509, 0.625, 0.6509, 0.6034, 0.6509, 0.6034, 0.6509, 0.625, 0.3908, 0.1048, 0.4856, 0.1048, 0.4856, 0.125, 0.3908, 0.125, 0.3908, 0.2406, 0.4856, 0.2406, 0.4856, 0.25, 0.3908, 0.25, 0.3908, 0.6034, 0.4856, 0.6034, 0.4856, 0.625, 0.3908, 0.625, 0.3908, 0.7405, 0.4856, 0.7405, 0.4856, 0.75, 0.3908, 0.75, 0.3908, 0.2708, 0.4856, 0.2708, 0.4856, 0.375, 0.3908, 0.375, 0.3908, 0.0, 0.375, 0.0, 0.375, 0.0, 0.3908, 0.0, 0.4856, 0.7405, 0.5, 0.7405, 0.5, 0.75, 0.4856, 0.75, 0.4856, 0.6034, 0.5, 0.6034, 0.5, 0.625, 0.4856, 0.625, 0.375, 0.6034, 0.3908, 0.6034, 0.3908, 0.625, 0.375, 0.625, 0.375, 0.7405, 0.3908, 0.7405, 0.3908, 0.75, 0.375, 0.75, 0.625, 0.375, 0.625, 0.2708, 0.625, 0.2708, 0.625, 0.375, 0.5, 0.6034, 0.5, 0.625, 0.5, 0.625, 0.5, 0.6034, 0.8542, 0.6034, 0.8542, 0.5817, 0.8542, 0.5817, 0.8542, 0.6034, 0.4856, 0.6452, 0.4856, 0.625, 0.4856, 0.625, 0.4856, 0.6452, 0.3908, 0.6034, 0.3908, 0.625, 0.3908, 0.625, 0.3908, 0.6034, 0.375, 0.6452, 0.375, 0.625, 0.375, 0.625, 0.375, 0.6452, 0.3908, 0.7405, 0.3908, 0.75, 0.3908, 0.75, 0.3908, 0.7405, 0.625, 0.6452, 0.625, 0.625, 0.625, 0.625, 0.625, 0.6452, 0.3908, 0.375, 0.4856, 0.375, 0.4856, 0.4741, 0.3908, 0.4741, 0.625, 0.009538, 0.625, 0.0, 0.625, 0.0, 0.3125, 0.004769, 0.1458, 0.6655, 0.1458, 0.7077, 0.1458, 0.7077, 0.1458, 0.6655, 0.625, 0.6655, 0.625, 0.6452, 0.625, 0.6452, 0.625, 0.6655, 0.625, 0.0845, 0.625, 0.04225, 0.625, 0.04225, 0.625, 0.0845, 0.3908, 0.25, 0.4856, 0.25, 0.4856, 0.25, 0.3908, 0.25, 0.6509, 0.7077, 0.6509, 0.6655, 0.6509, 0.6655, 0.6509, 0.7077, 0.1458, 0.5094, 0.1458, 0.5409, 0.1458, 0.5409, 0.1458, 0.5094, 0.25, 0.6034, 0.3491, 0.6034, 0.3491, 0.625, 0.25, 0.625, 0.4856, 0.375, 0.5, 0.375, 0.5, 0.4741, 0.4856, 0.4741, 0.5, 0.375, 0.625, 0.375, 0.625, 0.4741, 0.5, 0.4741, 0.25, 0.7405, 0.3491, 0.7405, 0.3491, 0.75, 0.25, 0.75, 0.25, 0.6452, 0.3491, 0.6452, 0.3491, 0.6655, 0.25, 0.6655, 0.625, 0.5094, 0.625, 0.5, 0.625, 0.5, 0.625, 0.5094, 0.3908, 0.6452, 0.3908, 0.6655, 0.3908, 0.6655, 0.3908, 0.6452, 0.375, 0.7077, 0.375, 0.6655, 0.375, 0.6655, 0.375, 0.7077, 0.4856, 0.7077, 0.4856, 0.6655, 0.4856, 0.6655, 0.4856, 0.7077, 0.375, 0.6452, 0.3908, 0.6452, 0.3908, 0.6655, 0.375, 0.6655, 0.4856, 0.6452, 0.5, 0.6452, 0.5, 0.6655, 0.4856, 0.6655, 0.3908, 0.6452, 0.4856, 0.6452, 0.4856, 0.6655, 0.3908, 0.6655, 0.3908, 0.04225, 0.4856, 0.04225, 0.4856, 0.0845, 0.3908, 0.0845, 0.1458, 0.75, 0.25, 0.75, 0.25, 0.75, 0.1458, 0.75, 0.625, 0.009538, 0.625, 0.0, 0.625, 0.0, 0.625, 0.009538, 0.5, 0.04225, 0.625, 0.04225, 0.625, 0.0845, 0.5, 0.0845, 0.4856, 0.04225, 0.5, 0.04225, 0.5, 0.0845, 0.4856, 0.0845, 0.1458, 0.6452, 0.25, 0.6452, 0.25, 0.6655, 0.1458, 0.6655, 0.5, 0.6452, 0.5, 0.6655, 0.5, 0.6655, 0.5, 0.6452, 0.5, 0.6452, 0.625, 0.6452, 0.625, 0.6655, 0.5, 0.6655, 0.3491, 0.6452, 0.375, 0.6452, 0.375, 0.6655, 0.3491, 0.6655, 0.375, 0.0845, 0.375, 0.1048, 0.375, 0.1048, 0.375, 0.0845, 0.25, 0.5409, 0.3491, 0.5409, 0.3491, 0.5817, 0.25, 0.5817, 0.625, 0.5817, 0.625, 0.6034, 0.625, 0.6034, 0.625, 0.5817, 0.3908, 0.5409, 0.3908, 0.5817, 0.3908, 0.5817, 0.3908, 0.5409, 0.5, 0.5409, 0.5, 0.5817, 0.5, 0.5817, 0.5, 0.5409, 0.375, 0.5409, 0.3908, 0.5409, 0.3908, 0.5817, 0.375, 0.5817, 0.4856, 0.5409, 0.5, 0.5409, 0.5, 0.5817, 0.4856, 0.5817, 0.3908, 0.5409, 0.4856, 0.5409, 0.4856, 0.5817, 0.3908, 0.5817, 0.3908, 0.1466, 0.4856, 0.1466, 0.4856, 0.1683, 0.3908, 0.1683, 0.375, 0.6034, 0.375, 0.5817, 0.375, 0.5817, 0.375, 0.6034, 0.625, 0.5409, 0.625, 0.5094, 0.625, 0.5094, 0.625, 0.5409, 0.3908, 0.75, 0.4856, 0.75, 0.4856, 0.75, 0.3908, 0.75, 0.1458, 0.5409, 0.1458, 0.5817, 0.1458, 0.5817, 0.1458, 0.5409, 0.4856, 0.1466, 0.5, 0.1466, 0.5, 0.1683, 0.4856, 0.1683, 0.3491, 0.5409, 0.375, 0.5409, 0.375, 0.5817, 0.3491, 0.5817, 0.1458, 0.5409, 0.25, 0.5409, 0.25, 0.5817, 0.1458, 0.5817, 0.5, 0.5409, 0.625, 0.5409, 0.625, 0.5817, 0.5, 0.5817, 0.4856, 0.6034, 0.4856, 0.5817, 0.4856, 0.5817, 0.4856, 0.6034, 0.5, 0.1466, 0.625, 0.1466, 0.625, 0.1683, 0.5, 0.1683, 0.5, 0.5094, 0.625, 0.5094, 0.625, 0.5409, 0.5, 0.5409, 0.1458, 0.5094, 0.25, 0.5094, 0.25, 0.5409, 0.1458, 0.5409, 0.3491, 0.5094, 0.375, 0.5094, 0.375, 0.5409, 0.3491, 0.5409, 0.625, 0.2406, 0.625, 0.2091, 0.625, 0.2091, 0.625, 0.2406, 0.375, 0.2406, 0.375, 0.25, 0.375, 0.25, 0.1875, 0.1203, 0.3908, 0.5094, 0.4856, 0.5094, 0.4856, 0.5409, 0.3908, 0.5409, 0.4856, 0.5094, 0.5, 0.5094, 0.5, 0.5409, 0.4856, 0.5409, 0.375, 0.5094, 0.3908, 0.5094, 0.3908, 0.5409, 0.375, 0.5409, 0.5, 0.5094, 0.5, 0.5409, 0.5, 0.5409, 0.5, 0.5094, 0.3908, 0.5094, 0.3908, 0.5409, 0.3908, 0.5409, 0.3908, 0.5094, 0.625, 0.1466, 0.625, 0.125, 0.625, 0.125, 0.625, 0.1466, 0.25, 0.5094, 0.3491, 0.5094, 0.3491, 0.5409, 0.25, 0.5409, 0.3908, 0.1683, 0.4856, 0.1683, 0.4856, 0.2091, 0.3908, 0.2091, 0.375, 0.5817, 0.375, 0.5409, 0.375, 0.5409, 0.375, 0.5817, 0.3908, 0.0845, 0.3908, 0.1048, 0.3908, 0.1048, 0.3908, 0.0845, 0.4856, 0.1683, 0.5, 0.1683, 0.5, 0.2091, 0.4856, 0.2091, 0.4856, 0.5817, 0.4856, 0.5409, 0.4856, 0.5409, 0.4856, 0.5817, 0.5, 0.1683, 0.625, 0.1683, 0.625, 0.2091, 0.5, 0.2091, 0.4856, 0.009538, 0.5, 0.009538, 0.5, 0.04225, 0.4856, 0.04225, 0.5, 0.009538, 0.625, 0.009538, 0.625, 0.04225, 0.5, 0.04225, 0.625, 0.625, 0.625, 0.6034, 0.625, 0.6034, 0.625, 0.625, 0.3908, 0.009538, 0.4856, 0.009538, 0.4856, 0.04225, 0.3908, 0.04225, 0.4856, 0.7405, 0.4856, 0.7077, 0.4856, 0.7077, 0.4856, 0.7405, 0.375, 0.7405, 0.375, 0.7077, 0.375, 0.7077, 0.375, 0.7405, 0.25, 0.6655, 0.3491, 0.6655, 0.3491, 0.7077, 0.25, 0.7077, 0.625, 0.2091, 0.625, 0.1683, 0.625, 0.1683, 0.625, 0.2091, 0.3908, 0.6655, 0.3908, 0.7077, 0.3908, 0.7077, 0.3908, 0.6655, 0.375, 0.6655, 0.3908, 0.6655, 0.3908, 0.7077, 0.375, 0.7077, 0.4856, 0.6655, 0.5, 0.6655, 0.5, 0.7077, 0.4856, 0.7077, 0.3908, 0.6655, 0.4856, 0.6655, 0.4856, 0.7077, 0.3908, 0.7077, 0.625, 0.6452, 0.625, 0.625, 0.625, 0.625, 0.625, 0.6452, 0.1458, 0.6655, 0.25, 0.6655, 0.25, 0.7077, 0.1458, 0.7077, 0.5, 0.6655, 0.5, 0.7077, 0.5, 0.7077, 0.5, 0.6655, 0.5, 0.6655, 0.625, 0.6655, 0.625, 0.7077, 0.5, 0.7077, 0.3491, 0.6655, 0.375, 0.6655, 0.375, 0.7077, 0.3491, 0.7077, 0.625, 0.375, 0.625, 0.2708, 0.625, 0.2708, 0.625, 0.375, 0.4856, 0.5, 0.3908, 0.5, 0.3908, 0.5, 0.4856, 0.5, 0.625, 0.6655, 0.625, 0.7077, 0.625, 0.7077, 0.625, 0.6655, 0.1458, 0.6452, 0.1458, 0.6655, 0.1458, 0.6655, 0.1458, 0.6452, 0.375, 0.1048, 0.375, 0.125, 0.375, 0.125, 0.375, 0.1048, 0.6509, 0.6034, 0.6509, 0.625, 0.6509, 0.625, 0.6509, 0.6034, 0.5, 0.9792, 0.625, 0.9792, 0.625, 0.9792, 0.5, 0.9792, 0.625, 0.5817, 0.625, 0.5409, 0.625, 0.5409, 0.625, 0.5817, 0.5, 0.4741, 0.625, 0.4741, 0.625, 0.4741, 0.5, 0.4741, 0.6509, 0.5409, 0.625, 0.5409, 0.625, 0.5409, 0.6509, 0.5409, 0.6509, 0.7077, 0.625, 0.7077, 0.625, 0.7077, 0.6509, 0.7077, 0.4856, 0.2708, 0.3908, 0.2708, 0.3908, 0.2708, 0.4856, 0.2708, 0.5, 0.2708, 0.4856, 0.2708, 0.4856, 0.2708, 0.5, 0.2708, 0.4856, 0.4741, 0.5, 0.4741, 0.5, 0.4741, 0.4856, 0.4741, 0.1458, 0.75, 0.25, 0.75, 0.25, 0.75, 0.1458, 0.75, 0.3908, 0.9792, 0.4856, 0.9792, 0.4856, 0.9792, 0.3908, 0.9792, 0.625, 0.7077, 0.625, 0.6655, 0.625, 0.6655, 0.625, 0.7077, 0.625, 0.2708, 0.5, 0.2708, 0.5, 0.2708, 0.625, 0.2708, 0.625, 0.625, 0.625, 0.6034, 0.625, 0.6034, 0.625, 0.625, 0.625, 0.6034, 0.6509, 0.6034, 0.6509, 0.625, 0.625, 0.625, 0.625, 0.6452, 0.6509, 0.6452, 0.6509, 0.6655, 0.625, 0.6655, 0.625, 0.5409, 0.6509, 0.5409, 0.6509, 0.5817, 0.625, 0.5817, 0.625, 0.6655, 0.6509, 0.6655, 0.6509, 0.7077, 0.625, 0.7077, 0.625, 0.6034, 0.625, 0.5817, 0.625, 0.5817, 0.625, 0.6034, 0.6509, 0.6655, 0.6509, 0.7077, 0.6509, 0.7077, 0.6509, 0.6655, 0.6509, 0.6452, 0.6509, 0.6655, 0.6509, 0.6655, 0.6509, 0.6452, 0.625, 0.5409, 0.6509, 0.5409, 0.6509, 0.5409, 0.625, 0.5409, 0.6509, 0.5409, 0.6509, 0.5817, 0.6509, 0.5817, 0.6509, 0.5409, 0.625, 0.6452, 0.625, 0.625, 0.625, 0.625, 0.625, 0.6452, 0.625, 0.6655, 0.625, 0.6452, 0.625, 0.6452, 0.625, 0.6655, 0.6509, 0.625, 0.6509, 0.6452, 0.6509, 0.6452, 0.6509, 0.625, 0.625, 0.625, 0.6509, 0.625, 0.6509, 0.6452, 0.625, 0.6452, 0.1458, 0.7405, 0.1458, 0.75, 0.1458, 0.75, 0.1458, 0.7405, 0.5, 0.7759, 0.4856, 0.7759, 0.4856, 0.7759, 0.5, 0.7759, 0.625, 0.875, 0.625, 0.7759, 0.625, 0.7759, 0.625, 0.875, 0.3491, 0.625, 0.375, 0.625, 0.375, 0.6452, 0.3491, 0.6452, 0.5, 0.625, 0.625, 0.625, 0.625, 0.6452, 0.5, 0.6452, 0.5, 0.625, 0.5, 0.6452, 0.5, 0.6452, 0.5, 0.625, 0.1458, 0.625, 0.25, 0.625, 0.25, 0.6452, 0.1458, 0.6452, 0.3908, 0.625, 0.4856, 0.625, 0.4856, 0.6452, 0.3908, 0.6452, 0.4856, 0.625, 0.5, 0.625, 0.5, 0.6452, 0.4856, 0.6452, 0.375, 0.625, 0.3908, 0.625, 0.3908, 0.6452, 0.375, 0.6452, 0.3908, 0.625, 0.3908, 0.6452, 0.3908, 0.6452, 0.3908, 0.625, 0.25, 0.625, 0.3491, 0.625, 0.3491, 0.6452, 0.25, 0.6452, 0.375, 0.6655, 0.375, 0.6452, 0.375, 0.6452, 0.375, 0.6655, 0.4856, 0.6655, 0.4856, 0.6452, 0.4856, 0.6452, 0.4856, 0.6655, 0.3908, 0.0845, 0.4856, 0.0845, 0.4856, 0.1048, 0.3908, 0.1048, 0.8542, 0.6452, 0.8542, 0.625, 0.8542, 0.625, 0.8542, 0.6452, 0.1458, 0.6034, 0.1458, 0.625, 0.1458, 0.625, 0.1458, 0.6034, 0.5, 0.0845, 0.625, 0.0845, 0.625, 0.1048, 0.5, 0.1048, 0.4856, 0.0845, 0.5, 0.0845, 0.5, 0.1048, 0.4856, 0.1048, 0.625, 0.625, 0.625, 0.6034, 0.625, 0.6034, 0.625, 0.625, 0.625, 0.5817, 0.6509, 0.5817, 0.6509, 0.6034, 0.625, 0.6034, 0.6509, 0.5817, 0.6509, 0.6034, 0.6509, 0.6034, 0.6509, 0.5817, 0.625, 0.7759, 0.5, 0.7759, 0.5, 0.7759, 0.625, 0.7759, 0.5, 0.25, 0.625, 0.25, 0.625, 0.25, 0.5, 0.25, 0.625, 0.125, 0.625, 0.1048, 0.625, 0.1048, 0.625, 0.125, 0.5, 0.125, 0.625, 0.125, 0.625, 0.1466, 0.5, 0.1466, 0.4856, 0.625, 0.4856, 0.6034, 0.4856, 0.6034, 0.4856, 0.625, 0.4856, 0.125, 0.5, 0.125, 0.5, 0.1466, 0.4856, 0.1466, 0.625, 0.875, 0.625, 0.7759, 0.625, 0.7759, 0.625, 0.875, 0.375, 0.625, 0.375, 0.6034, 0.375, 0.6034, 0.375, 0.625, 0.3908, 0.125, 0.4856, 0.125, 0.4856, 0.1466, 0.3908, 0.1466, 0.25, 0.5817, 0.3491, 0.5817, 0.3491, 0.6034, 0.25, 0.6034, 0.625, 0.1683, 0.625, 0.1466, 0.625, 0.1466, 0.625, 0.1683, 0.3908, 0.5817, 0.3908, 0.6034, 0.3908, 0.6034, 0.3908, 0.5817, 0.5, 0.5817, 0.5, 0.6034, 0.5, 0.6034, 0.5, 0.5817, 0.375, 0.5817, 0.3908, 0.5817, 0.3908, 0.6034, 0.375, 0.6034, 0.4856, 0.5817, 0.5, 0.5817, 0.5, 0.6034, 0.4856, 0.6034, 0.3908, 0.5817, 0.4856, 0.5817, 0.4856, 0.6034, 0.3908, 0.6034, 0.3491, 0.5817, 0.375, 0.5817, 0.375, 0.6034, 0.3491, 0.6034, 0.1458, 0.5817, 0.25, 0.5817, 0.25, 0.6034, 0.1458, 0.6034, 0.5, 0.5817, 0.625, 0.5817, 0.625, 0.6034, 0.5, 0.6034, 0.4856, 0.9792, 0.5, 0.9792, 0.5, 0.9792, 0.4856, 0.9792, 0.625, 0.125, 0.625, 0.1048, 0.625, 0.1048, 0.625, 0.125, 0.4856, 0.875, 0.5, 0.875, 0.5, 0.9792, 0.4856, 0.9792, 0.5, 0.75, 0.625, 0.75, 0.625, 0.75, 0.5, 0.75, 0.5, 0.0, 0.4856, 0.0, 0.4856, 0.0, 0.5, 0.0, 0.625, 0.6034, 0.625, 0.625, 0.625, 0.625, 0.625, 0.6034, 0.3908, 0.875, 0.4856, 0.875, 0.4856, 0.9792, 0.3908, 0.9792, 0.625, 0.2091, 0.625, 0.1683, 0.625, 0.1683, 0.625, 0.2091, 0.4856, 0.25, 0.5, 0.25, 0.5, 0.25, 0.4856, 0.25, 0.625, 0.5, 0.5, 0.5, 0.5, 0.5, 0.625, 0.5, 0.25, 0.5, 0.1458, 0.5, 0.1458, 0.5, 0.25, 0.5, 0.4856, 0.75, 0.5, 0.75, 0.5, 0.75, 0.4856, 0.75, 0.3491, 0.5, 0.25, 0.5, 0.25, 0.5, 0.3491, 0.5, 0.5, 0.5, 0.4856, 0.5, 0.4856, 0.5, 0.5, 0.5, 0.4856, 0.7759, 0.3908, 0.7759, 0.3908, 0.7759, 0.4856, 0.7759, 0.375, 0.125, 0.375, 0.1466, 0.375, 0.1466, 0.375, 0.125, 0.625, 0.2406, 0.625, 0.2091, 0.625, 0.2091, 0.3125, 0.1203, 0.625, 0.25, 0.625, 0.25, 0.625, 0.25, 0.625, 0.25, 0.4856, 0.0, 0.3908, 0.0, 0.3908, 0.0, 0.4856, 0.0, 0.3908, 0.4741, 0.4856, 0.4741, 0.4856, 0.4741, 0.3908, 0.4741, 0.6509, 0.5817, 0.6509, 0.5409, 0.6509, 0.5409, 0.6509, 0.5817, 0.3908, 0.875, 0.3908, 0.9792, 0.3908, 0.9792, 0.3908, 0.875, 0.625, 0.5817, 0.625, 0.5409, 0.625, 0.5409, 0.625, 0.5817, 0.3908, 0.2708, 0.3908, 0.375, 0.3908, 0.375, 0.3908, 0.2708, 0.1458, 0.5817, 0.1458, 0.6034, 0.1458, 0.6034, 0.1458, 0.5817, 0.5, 0.875, 0.625, 0.875, 0.625, 0.9792, 0.5, 0.9792, 0.125, 0.5817, 0.1458, 0.5817, 0.1458, 0.6034, 0.125, 0.6034, 0.8542, 0.7077, 0.8542, 0.6655, 0.8542, 0.6655, 0.8542, 0.7077, 0.5, 0.25, 0.625, 0.25, 0.625, 0.25, 0.5, 0.25, 0.8542, 0.5409, 0.8542, 0.5094, 0.8542, 0.5094, 0.8542, 0.5409, 0.625, 0.7077, 0.6509, 0.7077, 0.6509, 0.7077, 0.625, 0.7077, 0.5, 0.75, 0.625, 0.75, 0.625, 0.75, 0.5, 0.75, 0.8542, 0.5817, 0.8542, 0.5409, 0.8542, 0.5409, 0.8542, 0.5817, 0.625, 0.04225, 0.3125, 0.004769, 0.3125, 0.004769, 0.625, 0.04225, 0.5, 0.0, 0.4856, 0.0, 0.4856, 0.0, 0.5, 0.0, 0.8542, 0.6655, 0.8542, 0.6452, 0.8542, 0.6452, 0.8542, 0.6655, 0.3908, 0.1466, 0.3908, 0.1683, 0.3908, 0.1683, 0.3908, 0.1466, 0.375, 0.75, 0.375, 0.75, nan, nan, 0.375, 0.75, 0.625, 0.5, 0.5, 0.5, 0.5, 0.5, 0.625, 0.5, 0.8542, 0.625, 0.8542, 0.6034, 0.8542, 0.6034, 0.8542, 0.625, 0.3491, 0.5, 0.25, 0.5, 0.25, 0.5, 0.3491, 0.5, 0.8542, 0.5094, 0.75, 0.5094, 0.75, 0.5094, 0.8542, 0.5094, 0.625, 0.5817, 0.625, 0.5409, 0.625, 0.5409, 0.625, 0.5817, 0.625, 0.6655, 0.625, 0.7077, 0.625, 0.7077, 0.625, 0.6655, 0.6509, 0.7405, 0.75, 0.7405, 0.75, 0.7405, 0.6509, 0.7405, 0.6509, 0.5409, 0.625, 0.5409, 0.625, 0.5409, 0.6509, 0.5409, 0.5, 0.75, 0.4856, 0.75, 0.4856, 0.75, 0.5, 0.75, 0.375, 0.1466, 0.375, 0.125, 0.375, 0.125, 0.375, 0.1466, 0.4856, 0.5, 0.5, 0.5, 0.5, 0.5, 0.4856, 0.5, 0.3491, 0.75, 0.375, 0.75, 0.375, 0.75, 0.3491, 0.75, 0.625, 0.75, 0.625, 0.7405, 0.625, 0.7405, 0.625, 0.75, 0.375, 0.1683, 0.375, 0.1466, 0.375, 0.1466, 0.375, 0.1683, 0.375, 0.2091, 0.375, 0.1683, 0.375, 0.1683, 0.375, 0.2091, 0.75, 0.7405, 0.8542, 0.7405, 0.8542, 0.7405, 0.75, 0.7405, 0.6509, 0.5094, 0.6509, 0.5409, 0.6509, 0.5409, 0.6509, 0.5094, 0.3908, 0.5, 0.375, 0.5, 0.375, 0.5, 0.3908, 0.5, 0.8542, 0.5094, 0.75, 0.5094, 0.75, 0.5094, 0.8542, 0.5094, 0.375, 0.25, 0.3908, 0.25, 0.3908, 0.25, 0.375, 0.25, 0.6509, 0.6452, 0.6509, 0.625, 0.6509, 0.625, 0.6509, 0.6452, 0.4856, 0.2708, 0.3908, 0.2708, 0.3908, 0.2708, 0.4856, 0.2708, 0.625, 0.6655, 0.625, 0.6452, 0.625, 0.6452, 0.625, 0.6655, 0.625, 0.6655, 0.625, 0.6452, 0.625, 0.6452, 0.625, 0.6655, 0.1458, 0.5, 0.125, 0.5, 0.125, 0.5, 0.1458, 0.5, 0.375, 0.75, 0.3908, 0.75, 0.3908, 0.75, 0.375, 0.75, 0.3908, 0.9792, 0.4856, 0.9792, 0.4856, 0.9792, 0.3908, 0.9792, 0.5, 0.4741, 0.625, 0.4741, 0.625, 0.4741, 0.5, 0.4741, 0.3908, 0.25, 0.375, 0.25, 0.375, 0.25, 0.3908, 0.25, 0.8542, 0.7405, 0.8542, 0.7077, 0.8542, 0.7077, 0.8542, 0.7405, 0.4856, 0.4741, 0.5, 0.4741, 0.5, 0.4741, 0.4856, 0.4741, 0.625, 0.2091, 0.625, 0.1683, 0.625, 0.1683, 0.625, 0.2091, 0.625, 0.0, 0.5, 0.0, 0.5, 0.0, 0.625, 0.0, 0.5, 0.4741, 0.625, 0.4741, 0.625, 0.4741, 0.5, 0.4741, 0.625, 0.0, 0.625, 0.0, 0.625, 0.0, 0.625, 0.0, 0.125, 0.7405, 0.1458, 0.7405, 0.1458, 0.75, 0.125, 0.75, 0.125, 0.6034, 0.1458, 0.6034, 0.1458, 0.625, 0.125, 0.625, 0.3908, 0.75, 0.375, 0.75, nan, nan, nan, nan, 0.3125, 0.004769, 0.625, 0.0, 0.625, 0.0, 0.3125, 0.004769, 0.3908, 0.2406, 0.3908, 0.25, 0.3908, 0.25, 0.3908, 0.2406, 0.3908, 0.5, 0.375, 0.5, 0.375, 0.5, 0.3908, 0.5, 0.125, 0.6452, 0.1458, 0.6452, 0.1458, 0.6655, 0.125, 0.6655, 0.125, 0.5409, 0.1458, 0.5409, 0.1458, 0.5817, 0.125, 0.5817, 0.125, 0.5094, 0.1458, 0.5094, 0.1458, 0.5409, 0.125, 0.5409, 0.125, 0.6655, 0.1458, 0.6655, 0.1458, 0.7077, 0.125, 0.7077, 0.4856, 0.4741, 0.5, 0.4741, 0.5, 0.4741, 0.4856, 0.4741, 0.6509, 0.7077, 0.6509, 0.7405, 0.6509, 0.7405, 0.6509, 0.7077, 0.5, 0.7759, 0.4856, 0.7759, 0.4856, 0.7759, 0.5, 0.7759, 0.8542, 0.5817, 0.8542, 0.6034, 0.8542, 0.6034, 0.8542, 0.5817, 0.3125, 0.1203, 0.625, 0.2091, 0.625, 0.2091, 0.3125, 0.1203, 0.625, 0.7759, 0.5, 0.7759, 0.5, 0.7759, 0.625, 0.7759, 0.25, 0.5, 0.1458, 0.5, 0.1458, 0.5, 0.25, 0.5, 0.625, 0.5094, 0.625, 0.5, 0.625, 0.5, 0.625, 0.5094, 0.125, 0.625, 0.1458, 0.625, 0.1458, 0.6452, 0.125, 0.6452, 0.625, 0.9792, 0.625, 0.875, 0.625, 0.875, 0.625, 0.9792, 0.3908, 0.1048, 0.3908, 0.125, 0.3908, 0.125, 0.3908, 0.1048, 0.1458, 0.5, 0.125, 0.5, 0.125, 0.5, 0.1458, 0.5, 0.5, 0.7759, 0.4856, 0.7759, 0.4856, 0.7759, 0.5, 0.7759, 0.625, 0.0845, 0.625, 0.04225, 0.625, 0.04225, 0.625, 0.0845, 0.3908, 0.5, 0.375, 0.5, 0.375, 0.5, 0.3908, 0.5, 0.625, 0.0, 0.5, 0.0, 0.5, 0.0, 0.625, 0.0, 0.3908, 0.7759, 0.3908, 0.875, 0.3908, 0.875, 0.3908, 0.7759, 0.6509, 0.6655, 0.6509, 0.6452, 0.6509, 0.6452, 0.6509, 0.6655, 0.375, 0.75, 0.3908, 0.75, 0.3908, 0.75, 0.375, 0.75, 0.375, 0.25, 0.3908, 0.25, 0.3908, 0.25, 0.375, 0.25, 0.375, 0.1466, 0.375, 0.1683, 0.375, 0.1683, 0.375, 0.1466, 0.625, 0.1048, 0.625, 0.0845, 0.625, 0.0845, 0.625, 0.1048, 0.625, 0.9792, 0.625, 0.875, 0.625, 0.875, 0.625, 0.9792, 0.625, 0.6034, 0.625, 0.5817, 0.625, 0.5817, 0.625, 0.6034, 0.625, 0.625, 0.625, 0.6452, 0.625, 0.6452, 0.625, 0.625, 0.625, 0.7405, 0.625, 0.7077, 0.625, 0.7077, 0.625, 0.7405, 0.1458, 0.625, 0.1458, 0.6452, 0.1458, 0.6452, 0.1458, 0.625, 0.625, 0.1683, 0.625, 0.1466, 0.625, 0.1466, 0.625, 0.1683, 0.3491, 0.75, 0.375, 0.75, 0.375, 0.75, 0.3491, 0.75, 0.3908, 0.375, 0.3908, 0.4741, 0.3908, 0.4741, 0.3908, 0.375, 0.6509, 0.6452, 0.6509, 0.625, 0.6509, 0.625, 0.6509, 0.6452, 0.625, 0.5409, 0.625, 0.5817, 0.625, 0.5817, 0.625, 0.5409, 0.375, 0.1683, 0.375, 0.2091, 0.375, 0.2091, 0.375, 0.1683, 0.625, 0.75, 0.625, 0.7405, 0.625, 0.7405, 0.625, 0.75, 0.8542, 0.625, 0.8542, 0.6452, 0.8542, 0.6452, 0.8542, 0.625, 0.125, 0.7077, 0.1458, 0.7077, 0.1458, 0.7405, 0.125, 0.7405, 0.375, 0.5, 0.3908, 0.5, 0.3908, 0.5, 0.375, 0.5, 0.625, 0.1466, 0.625, 0.125, 0.625, 0.125, 0.625, 0.1466, 0.3125, 0.1203, 0.625, 0.2091, 0.625, 0.2091, 0.3125, 0.1203, 0.625, 0.7759, 0.5, 0.7759, 0.5, 0.7759, 0.625, 0.7759, 0.1458, 0.7077, 0.1458, 0.7405, 0.1458, 0.7405, 0.1458, 0.7077, 0.375, 0.75, 0.375, 0.7405, 0.375, 0.7405, 0.375, 0.75, 0.4856, 0.75, 0.4856, 0.7405, 0.4856, 0.7405, 0.4856, 0.75, 0.3908, 0.0, 0.4856, 0.0, 0.4856, 0.009538, 0.3908, 0.009538, 0.375, 0.009538, 0.375, 0.0, 0.375, 0.0, 0.375, 0.009538, 0.5, 0.0, 0.625, 0.0, 0.625, 0.009538, 0.5, 0.009538, 0.4856, 0.0, 0.5, 0.0, 0.5, 0.009538, 0.4856, 0.009538, 0.625, 0.04225, 0.625, 0.009538, 0.625, 0.009538, 0.625, 0.04225, 0.25, 0.7077, 0.3491, 0.7077, 0.3491, 0.7405, 0.25, 0.7405, 0.625, 0.04225, 0.625, 0.009538, 0.3125, 0.004769, 0.625, 0.04225, 0.3908, 0.7077, 0.3908, 0.7405, 0.3908, 0.7405, 0.3908, 0.7077, 0.375, 0.7077, 0.3908, 0.7077, 0.3908, 0.7405, 0.375, 0.7405, 0.4856, 0.7077, 0.5, 0.7077, 0.5, 0.7405, 0.4856, 0.7405, 0.3908, 0.7077, 0.4856, 0.7077, 0.4856, 0.7405, 0.3908, 0.7405, 0.375, 0.0, 0.375, 0.009538, 0.1875, 0.004769, 0.375, 0.0, 0.1458, 0.7077, 0.25, 0.7077, 0.25, 0.7405, 0.1458, 0.7405, 0.5, 0.7077, 0.5, 0.7405, 0.5, 0.7405, 0.5, 0.7077, 0.5, 0.7077, 0.625, 0.7077, 0.625, 0.7405, 0.5, 0.7405, 0.3491, 0.7077, 0.375, 0.7077, 0.375, 0.7405, 0.3491, 0.7405, 0.625, 0.5094, 0.625, 0.5, 0.625, 0.5, 0.625, 0.5094, 0.125, 0.5, 0.1458, 0.5, 0.1458, 0.5094, 0.125, 0.5094, 0.625, 0.7405, 0.625, 0.7077, 0.625, 0.7077, 0.625, 0.7405, 0.625, 0.5409, 0.625, 0.5817, 0.625, 0.5817, 0.625, 0.5409, 0.625, 0.25, 0.625, 0.25, 0.625, 0.25, 0.625, 0.25, 0.625, 0.1683, 0.625, 0.1466, 0.625, 0.1466, 0.625, 0.1683, 0.625, 0.25, 0.625, 0.2406, 0.3125, 0.1203, 0.625, 0.25, 0.25, 0.5, 0.3491, 0.5, 0.3491, 0.5094, 0.25, 0.5094, 0.3908, 0.5, 0.3908, 0.5094, 0.3908, 0.5094, 0.3908, 0.5, 0.5, 0.5, 0.5, 0.5094, 0.5, 0.5094, 0.5, 0.5, 0.375, 0.5, 0.3908, 0.5, 0.3908, 0.5094, 0.375, 0.5094, 0.4856, 0.5, 0.5, 0.5, 0.5, 0.5094, 0.4856, 0.5094, 0.3908, 0.5, 0.4856, 0.5, 0.4856, 0.5094, 0.3908, 0.5094, 0.375, 0.2091, 0.375, 0.2406, 0.1875, 0.1203, 0.375, 0.2091, 0.625, 0.25, 0.625, 0.2406, 0.625, 0.2406, 0.625, 0.25, 0.3491, 0.5, 0.375, 0.5, 0.375, 0.5094, 0.3491, 0.5094, 0.1458, 0.5, 0.25, 0.5, 0.25, 0.5094, 0.1458, 0.5094, 0.5, 0.5, 0.625, 0.5, 0.625, 0.5094, 0.5, 0.5094, 0.625, 0.5409, 0.625, 0.5094, 0.625, 0.5094, 0.625, 0.5409, 0.1458, 0.5, 0.1458, 0.5094, 0.1458, 0.5094, 0.1458, 0.5, 0.3908, 0.2091, 0.4856, 0.2091, 0.4856, 0.2406, 0.3908, 0.2406, 0.375, 0.5409, 0.375, 0.5094, 0.375, 0.5094, 0.375, 0.5409, 0.4856, 0.7759, 0.3908, 0.7759, 0.3908, 0.7759, 0.4856, 0.7759, 0.4856, 0.2091, 0.5, 0.2091, 0.5, 0.2406, 0.4856, 0.2406, 0.4856, 0.5409, 0.4856, 0.5094, 0.4856, 0.5094, 0.4856, 0.5409, 0.5, 0.2091, 0.625, 0.2091, 0.625, 0.2406, 0.5, 0.2406, 0.375, 0.1048, 0.3908, 0.1048, 0.3908, 0.125, 0.375, 0.125, 0.375, 0.2406, 0.3908, 0.2406, 0.3908, 0.25, 0.375, 0.25, 0.8542, 0.6655, 0.8542, 0.7077, 0.8542, 0.7077, 0.8542, 0.6655, 0.4856, 0.7759, 0.3908, 0.7759, 0.3908, 0.7759, 0.4856, 0.7759, 0.625, 0.5817, 0.625, 0.6034, 0.625, 0.6034, 0.625, 0.5817, 0.8542, 0.5094, 0.8542, 0.5409, 0.8542, 0.5409, 0.8542, 0.5094, 0.375, 0.04225, 0.3908, 0.04225, 0.3908, 0.0845, 0.375, 0.0845, 0.375, 0.1466, 0.3908, 0.1466, 0.3908, 0.1683, 0.375, 0.1683, 0.375, 0.1683, 0.3908, 0.1683, 0.3908, 0.2091, 0.375, 0.2091, 0.375, 0.009538, 0.3908, 0.009538, 0.3908, 0.04225, 0.375, 0.04225, 0.375, 0.0845, 0.3908, 0.0845, 0.3908, 0.1048, 0.375, 0.1048, 0.375, 0.125, 0.3908, 0.125, 0.3908, 0.1466, 0.375, 0.1466, 0.3908, 0.4741, 0.4856, 0.4741, 0.4856, 0.4741, 0.3908, 0.4741, 0.625, 0.6034, 0.625, 0.5817, 0.625, 0.5817, 0.625, 0.6034, 0.8542, 0.5409, 0.8542, 0.5817, 0.8542, 0.5817, 0.8542, 0.5409, 0.125, 0.75, 0.1458, 0.75, 0.1458, 0.75, 0.125, 0.75, 0.8542, 0.6452, 0.8542, 0.6655, 0.8542, 0.6655, 0.8542, 0.6452, 0.3908, 0.375, 0.3908, 0.4741, 0.3908, 0.4741, 0.3908, 0.375, 0.6509, 0.7077, 0.6509, 0.6655, 0.6509, 0.6655, 0.6509, 0.7077, 0.8542, 0.6034, 0.8542, 0.625, 0.8542, 0.625, 0.8542, 0.6034, 0.6509, 0.7405, 0.75, 0.7405, 0.75, 0.7405, 0.6509, 0.7405, 0.625, 0.625, 0.625, 0.6452, 0.625, 0.6452, 0.625, 0.625, 0.625, 0.1048, 0.625, 0.0845, 0.625, 0.0845, 0.625, 0.1048, 0.75, 0.7405, 0.6509, 0.7405, 0.6509, 0.7405, 0.75, 0.7405, 0.75, 0.7405, 0.8542, 0.7405, 0.8542, 0.7405, 0.75, 0.7405, 0.625, 0.6452, 0.625, 0.625, 0.625, 0.625, 0.625, 0.6452, 0.75, 0.5094, 0.75, 0.5094, 0.75, 0.5094, 0.75, 0.5094, 0.8542, 0.7405, 0.8542, 0.7077, 0.8542, 0.7077, 0.8542, 0.7405, 0.375, 0.5, 0.3491, 0.5, 0.3491, 0.5, 0.375, 0.5, 0.625, 0.7077, 0.6509, 0.7077, 0.6509, 0.7077, 0.625, 0.7077, 0.3125, 0.004769, 0.625, 0.0, 0.625, 0.0, 0.3125, 0.004769, 0.625, 0.4741, 0.625, 0.375, 0.625, 0.375, 0.625, 0.4741, 0.625, 0.04225, 0.3125, 0.004769, 0.3125, 0.004769, 0.625, 0.04225, 0.8542, 0.7405, 0.75, 0.7405, 0.75, 0.7405, 0.8542, 0.7405, 0.6509, 0.7077, 0.6509, 0.7405, 0.6509, 0.7405, 0.6509, 0.7077, 0.25, 0.75, 0.3491, 0.75, 0.3491, 0.75, 0.25, 0.75, 0.6509, 0.5409, 0.6509, 0.5094, 0.6509, 0.5094, 0.6509, 0.5409, 0.75, 0.5094, 0.8542, 0.5094, 0.8542, 0.5094, 0.75, 0.5094, 0.625, 0.6655, 0.625, 0.7077, 0.625, 0.7077, 0.625, 0.6655, 0.6509, 0.5409, 0.625, 0.5409, 0.625, 0.5409, 0.6509, 0.5409, 0.625, 0.7405, 0.625, 0.7077, 0.625, 0.7077, 0.625, 0.7405, 0.6509, 0.5094, 0.6509, 0.5409, 0.6509, 0.5409, 0.6509, 0.5094, 0.8542, 0.7077, 0.8542, 0.7405, 0.8542, 0.7405, 0.8542, 0.7077, 0.4856, 0.25, 0.5, 0.25, 0.5, 0.25, 0.4856, 0.25, 0.3908, 0.5, 0.3908, 0.5, 0.3908, 0.5, 0.3908, 0.5, 0.4856, 0.75, 0.5, 0.75, 0.5, 0.75, 0.4856, 0.75, 0.625, 0.2091, 0.625, 0.1683, 0.625, 0.1683, 0.625, 0.2091, 0.5, 0.5, 0.5, 0.5, 0.5, 0.5, 0.5, 0.5, 0.6509, 0.7405, 0.6509, 0.7077, 0.6509, 0.7077, 0.6509, 0.7405, 0.5, 0.9792, 0.625, 0.9792, 0.625, 0.9792, 0.5, 0.9792, 0.5, 0.5, 0.4856, 0.5, 0.4856, 0.5, 0.5, 0.5, 0.625, 0.5409, 0.625, 0.5817, 0.625, 0.5817, 0.625, 0.5409, 0.4856, 0.75, 0.4856, 0.75, 0.4856, 0.75, 0.4856, 0.75, 0.5, 0.2708, 0.4856, 0.2708, 0.4856, 0.2708, 0.5, 0.2708, 0.4856, 0.0, 0.3908, 0.0, 0.3908, 0.0, 0.4856, 0.0, 0.6509, 0.5817, 0.6509, 0.5409, 0.6509, 0.5409, 0.6509, 0.5817, 0.625, 0.1683, 0.625, 0.1466, 0.625, 0.1466, 0.625, 0.1683, 0.4856, 0.5, 0.4856, 0.5, 0.4856, 0.5, 0.4856, 0.5, 0.625, 0.2708, 0.5, 0.2708, 0.5, 0.2708, 0.625, 0.2708, 0.625, 0.0845, 0.625, 0.04225, 0.625, 0.04225, 0.625, 0.0845, 0.5, 0.75, 0.5, 0.75, 0.5, 0.75, 0.5, 0.75, 0.6509, 0.5094, 0.6509, 0.5094, 0.6509, 0.5094, 0.6509, 0.5094, 0.4856, 0.9792, 0.5, 0.9792, 0.5, 0.9792, 0.4856, 0.9792, 0.375, 0.0, 0.3908, 0.0, 0.3908, 0.009538, 0.375, 0.009538, 0.3908, 0.2708, 0.3908, 0.375, 0.3908, 0.375, 0.3908, 0.2708, 0.625, 0.6452, 0.625, 0.6655, 0.625, 0.6655, 0.625, 0.6452, 0.375, 0.5, 0.375, 0.5, 0.375, 0.5, 0.375, 0.5, 0.4856, 0.75, 0.5, 0.75, 0.5, 0.75, 0.4856, 0.75, 0.3908, 0.7759, 0.3908, 0.875, 0.3908, 0.875, 0.3908, 0.7759, 0.375, 0.2091, 0.3908, 0.2091, 0.3908, 0.2406, 0.375, 0.2406, 0.625, 0.7077, 0.625, 0.6655, 0.625, 0.6655, 0.625, 0.7077, 0.3908, 0.125, 0.3908, 0.1466, 0.3908, 0.1466, 0.3908, 0.125, 0.375, 0.125, 0.375, 0.1048, 0.375, 0.1048, 0.375, 0.125, 0.3908, 0.5, 0.375, 0.5, 0.375, 0.5, 0.3908, 0.5, 0.3908, 0.875, 0.3908, 0.9792, 0.3908, 0.9792, 0.3908, 0.875, 0.375, 0.75, 0.3908, 0.75, nan, nan, nan, nan, 0.3908, 0.75, 0.3908, 0.75, nan, nan, 0.3908, 0.75, 0.4856, 0.9792, 0.5, 0.9792, 0.5, 0.9792, 0.4856, 0.9792, 0.375, 0.0845, 0.375, 0.04225, 0.375, 0.04225, 0.375, 0.0845, 0.4856, 0.5, 0.3908, 0.5, 0.3908, 0.5, 0.4856, 0.5, 0.3908, 0.75, 0.4856, 0.75, 0.4856, 0.75, 0.3908, 0.75, 0.3908, 0.25, 0.4856, 0.25, 0.4856, 0.25, 0.3908, 0.25, 0.125, 0.75, 0.1458, 0.75, 0.1458, 0.75, 0.125, 0.75, 0.625, 0.2708, 0.5, 0.2708, 0.5, 0.2708, 0.625, 0.2708, 0.3908, 0.04225, 0.3908, 0.0845, 0.3908, 0.0845, 0.3908, 0.04225, 0.3908, 0.0, 0.375, 0.0, 0.375, 0.0, 0.3908, 0.0, 0.625, 0.25, 0.3125, 0.1203, 0.3125, 0.1203, 0.625, 0.25, 0.5, 0.2708, 0.4856, 0.2708, 0.4856, 0.2708, 0.5, 0.2708, 0.3908, 0.7759, 0.3908, 0.875, 0.3908, 0.875, 0.3908, 0.7759, 0.625, 0.6034, 0.625, 0.5817, 0.625, 0.5817, 0.625, 0.6034, 0.5, 0.9792, 0.625, 0.9792, 0.625, 0.9792, 0.5, 0.9792, 0.625, 0.5817, 0.625, 0.6034, 0.625, 0.6034, 0.625, 0.5817, 0.375, 0.04225, 0.375, 0.009538, 0.375, 0.009538, 0.375, 0.04225, 0.3908, 0.2708, 0.3908, 0.375, 0.3908, 0.375, 0.3908, 0.2708, 0.625, 0.6034, 0.625, 0.625, 0.625, 0.625, 0.625, 0.6034, 0.5, 0.5, 0.4856, 0.5, 0.4856, 0.5, 0.5, 0.5, 0.625, 0.125, 0.625, 0.1048, 0.625, 0.1048, 0.625, 0.125, 0.4856, 0.0, 0.3908, 0.0, 0.3908, 0.0, 0.4856, 0.0, 0.4856, 0.75, 0.5, 0.75, 0.5, 0.75, 0.4856, 0.75, 0.625, 0.1466, 0.625, 0.125, 0.625, 0.125, 0.625, 0.1466, 0.5, 0.5, 0.4856, 0.5, 0.4856, 0.5, 0.5, 0.5, 0.3908, 0.2091, 0.3908, 0.2406, 0.3908, 0.2406, 0.3908, 0.2091, 0.4856, 0.75, 0.5, 0.75, 0.5, 0.75, 0.4856, 0.75, 0.4856, 0.25, 0.5, 0.25, 0.5, 0.25, 0.4856, 0.25, 0.625, 0.9792, 0.625, 0.875, 0.625, 0.875, 0.625, 0.9792, 0.25, 0.5, 0.1458, 0.5, 0.1458, 0.5, 0.25, 0.5, 0.375, 0.5, 0.375, 0.5, 0.375, 0.5, 0.375, 0.5, 0.375, 0.25, 0.375, 0.2406, 0.375, 0.2406, 0.375, 0.25, 0.25, 0.75, 0.3491, 0.75, 0.3491, 0.75, 0.25, 0.75, 0.5, 0.75, 0.5, 0.75, 0.5, 0.75, 0.5, 0.75, 0.625, 0.4741, 0.625, 0.375, 0.625, 0.375, 0.625, 0.4741, 0.3908, 0.009538, 0.3908, 0.04225, 0.3908, 0.04225, 0.3908, 0.009538, 0.625, 0.0, 0.625, 0.0, 0.625, 0.0, 0.625, 0.0, 0.375, 0.5, 0.3491, 0.5, 0.3491, 0.5, 0.375, 0.5, 0.4856, 0.5, 0.4856, 0.5, 0.4856, 0.5, 0.4856, 0.5, 0.625, 0.6452, 0.625, 0.6655, 0.625, 0.6655, 0.625, 0.6452, 0.4856, 0.75, 0.4856, 0.75, 0.4856, 0.75, 0.4856, 0.75, 0.3908, 0.1683, 0.3908, 0.2091, 0.3908, 0.2091, 0.3908, 0.1683, 0.625, 0.0845, 0.625, 0.04225, 0.625, 0.04225, 0.625, 0.0845, 0.3908, 0.0, 0.3908, 0.009538, 0.3908, 0.009538, 0.3908, 0.0, 0.5, 0.5, 0.5, 0.5, 0.5, 0.5, 0.5, 0.5, 0.3908, 0.375, 0.3908, 0.4741, 0.3908, 0.4741, 0.3908, 0.375, 0.3908, 0.5, 0.3908, 0.5, 0.3908, 0.5, 0.3908, 0.5, 0.375, 0.0, 0.3908, 0.0, 0.3908, 0.0, 0.375, 0.0, 0.375, 0.2406, 0.375, 0.2091, 0.375, 0.2091, 0.375, 0.2406, 0.3908, 0.4741, 0.4856, 0.4741, 0.4856, 0.4741, 0.3908, 0.4741, 0.75, 0.5094, 0.6509, 0.5094, 0.6509, 0.5094, 0.75, 0.5094, 0.6509, 0.6034, 0.75, 0.6034, 0.75, 0.625, 0.6509, 0.625, 0.6509, 0.6452, 0.75, 0.6452, 0.75, 0.6655, 0.6509, 0.6655, 0.6509, 0.5409, 0.75, 0.5409, 0.75, 0.5817, 0.6509, 0.5817, 0.6509, 0.5094, 0.75, 0.5094, 0.75, 0.5409, 0.6509, 0.5409, 0.6509, 0.6655, 0.75, 0.6655, 0.75, 0.7077, 0.6509, 0.7077, 0.6509, 0.625, 0.75, 0.625, 0.75, 0.6452, 0.6509, 0.6452, 0.6509, 0.5817, 0.75, 0.5817, 0.75, 0.6034, 0.6509, 0.6034, 0.75, 0.6034, 0.8542, 0.6034, 0.8542, 0.625, 0.75, 0.625, 0.75, 0.6452, 0.8542, 0.6452, 0.8542, 0.6655, 0.75, 0.6655, 0.75, 0.5409, 0.8542, 0.5409, 0.8542, 0.5817, 0.75, 0.5817, 0.75, 0.5094, 0.8542, 0.5094, 0.8542, 0.5409, 0.75, 0.5409, 0.75, 0.6655, 0.8542, 0.6655, 0.8542, 0.7077, 0.75, 0.7077, 0.75, 0.625, 0.8542, 0.625, 0.8542, 0.6452, 0.75, 0.6452, 0.75, 0.5817, 0.8542, 0.5817, 0.8542, 0.6034, 0.75, 0.6034, 0.75, 0.7077, 0.8542, 0.7077, 0.8542, 0.7405, 0.75, 0.7405, 0.6509, 0.7077, 0.75, 0.7077, 0.75, 0.7405, 0.6509, 0.7405, 0.3908, 0.75, 0.375, 0.75, 0.375, 0.75, 0.3908, 0.75, 0.5, 0.75, 0.4856, 0.75, 0.4856, 0.75, 0.5, 0.75, 0.375, 0.5, 0.3908, 0.5, 0.3908, 0.5, 0.375, 0.5, 0.4856, 0.5, 0.5, 0.5, 0.5, 0.5, 0.4856, 0.5, 0.5, 0.9792, 0.625, 0.9792, 0.625, 1.0, 0.5, 1.0, 0.5, 0.4741, 0.625, 0.4741, 0.625, 0.5, 0.5, 0.5, 0.4856, 0.4741, 0.5, 0.4741, 0.5, 0.5, 0.4856, 0.5, 0.4856, 0.9792, 0.5, 0.9792, 0.5, 1.0, 0.4856, 1.0, 0.625, 0.7405, 0.625, 0.7077, 0.625, 0.7077, 0.625, 0.7405, 0.625, 0.9792, 0.625, 0.875, 0.625, 0.875, 0.625, 0.9792, 0.375, 0.7759, 0.3908, 0.7759, 0.3908, 0.875, 0.375, 0.875, 0.375, 0.9792, 0.3908, 0.9792, 0.3908, 1.0, 0.375, 1.0, 0.375, 0.2708, 0.3908, 0.2708, 0.3908, 0.375, 0.375, 0.375, 0.375, 0.4741, 0.3908, 0.4741, 0.3908, 0.5, 0.375, 0.5, 0.3908, 0.9792, 0.4856, 0.9792, 0.4856, 1.0, 0.3908, 1.0, 0.3908, 0.4741, 0.4856, 0.4741, 0.4856, 0.5, 0.3908, 0.5, 0.3908, 0.75, 0.4856, 0.75, 0.4856, 0.7759, 0.3908, 0.7759, 0.375, 0.375, 0.3908, 0.375, 0.3908, 0.4741, 0.375, 0.4741, 0.375, 0.75, 0.3908, 0.75, 0.3908, 0.7759, 0.375, 0.7759, 0.625, 0.6034, 0.625, 0.5817, 0.625, 0.5817, 0.625, 0.6034, 0.5, 0.75, 0.625, 0.75, 0.625, 0.7759, 0.5, 0.7759, 0.4856, 0.75, 0.5, 0.75, 0.5, 0.7759, 0.4856, 0.7759, 0.625, 0.5817, 0.625, 0.5409, 0.625, 0.5409, 0.625, 0.5817, 0.625, 0.7759, 0.625, 0.75, 0.625, 0.75, 0.625, 0.7759, 0.625, 0.875, 0.625, 0.7759, 0.625, 0.7759, 0.625, 0.875, 0.625, 0.6452, 0.625, 0.625, 0.625, 0.625, 0.625, 0.6452, 0.625, 0.5, 0.625, 0.4741, 0.625, 0.4741, 0.625, 0.5, 0.625, 0.4741, 0.625, 0.375, 0.625, 0.375, 0.625, 0.4741, 0.625, 0.7077, 0.625, 0.6655, 0.625, 0.6655, 0.625, 0.7077, 0.625, 0.2708, 0.625, 0.25, 0.625, 0.25, 0.625, 0.2708, 0.8542, 0.7405, 0.875, 0.7405, 0.875, 0.75, 0.8542, 0.75, 0.6509, 0.7405, 0.75, 0.7405, 0.75, 0.75, 0.6509, 0.75, 0.8542, 0.6034, 0.875, 0.6034, 0.875, 0.625, 0.8542, 0.625, 0.625, 0.7405, 0.6509, 0.7405, 0.6509, 0.75, 0.625, 0.75, 0.8542, 0.6452, 0.875, 0.6452, 0.875, 0.6655, 0.8542, 0.6655, 0.8542, 0.5409, 0.875, 0.5409, 0.875, 0.5817, 0.8542, 0.5817, 0.8542, 0.5094, 0.875, 0.5094, 0.875, 0.5409, 0.8542, 0.5409, 0.625, 0.5094, 0.6509, 0.5094, 0.6509, 0.5409, 0.625, 0.5409, 0.8542, 0.6655, 0.875, 0.6655, 0.875, 0.7077, 0.8542, 0.7077, 0.8542, 0.625, 0.875, 0.625, 0.875, 0.6452, 0.8542, 0.6452, 0.625, 0.5094, 0.625, 0.5, 0.625, 0.5, 0.625, 0.5094, 0.625, 0.6655, 0.625, 0.6452, 0.625, 0.6452, 0.625, 0.6655, 0.8542, 0.5817, 0.875, 0.5817, 0.875, 0.6034, 0.8542, 0.6034, 0.625, 1.0, 0.625, 0.9792, 0.625, 0.9792, 0.625, 1.0, 0.375, 0.875, 0.3908, 0.875, 0.3908, 0.9792, 0.375, 0.9792, 0.375, 0.25, 0.3908, 0.25, 0.3908, 0.2708, 0.375, 0.2708, 0.3908, 0.25, 0.4856, 0.25, 0.4856, 0.2708, 0.3908, 0.2708, 0.625, 0.375, 0.625, 0.2708, 0.625, 0.2708, 0.625, 0.375, 0.75, 0.7405, 0.8542, 0.7405, 0.8542, 0.75, 0.75, 0.75, 0.625, 0.625, 0.625, 0.6034, 0.625, 0.6034, 0.625, 0.625, 0.5, 0.25, 0.625, 0.25, 0.625, 0.2708, 0.5, 0.2708, 0.4856, 0.25, 0.5, 0.25, 0.5, 0.2708, 0.4856, 0.2708, 0.625, 0.7077, 0.6509, 0.7077, 0.6509, 0.7405, 0.625, 0.7405, 0.8542, 0.7077, 0.875, 0.7077, 0.875, 0.7405, 0.8542, 0.7405, 0.625, 0.75, 0.625, 0.7405, 0.625, 0.7405, 0.625, 0.75, 0.75, 0.5, 0.8542, 0.5, 0.8542, 0.5094, 0.75, 0.5094, 0.625, 0.5409, 0.625, 0.5094, 0.625, 0.5094, 0.625, 0.5409, 0.625, 0.5, 0.6509, 0.5, 0.6509, 0.5094, 0.625, 0.5094, 0.8542, 0.5, 0.875, 0.5, 0.875, 0.5094, 0.8542, 0.5094, 0.6509, 0.5, 0.75, 0.5, 0.75, 0.5094, 0.6509, 0.5094, 0.625, 0.0, 0.5, 0.0, 0.5, 0.0, 0.625, 0.0, 0.375, 0.75, 0.3908, 0.75, 0.3908, 0.75, 0.375, 0.75, 0.375, 0.25, 0.3908, 0.25, 0.3908, 0.25, 0.375, 0.25, 0.625, 0.5817, 0.625, 0.5409, 0.625, 0.5409, 0.625, 0.5817, 0.625, 0.75, 0.625, 0.7405, 0.625, 0.7405, 0.625, 0.75, 0.3491, 0.75, 0.375, 0.75, 0.375, 0.75, 0.3491, 0.75, 0.625, 0.25, 0.625, 0.25, 0.625, 0.25, 0.625, 0.25, 0.3491, 0.5, 0.25, 0.5, 0.25, 0.5, 0.3491, 0.5, 0.625, 0.5409, 0.625, 0.5094, 0.625, 0.5094, 0.625, 0.5409, 0.625, 0.5, 0.5, 0.5, 0.5, 0.5, 0.625, 0.5, 0.6509, 0.6034, 0.6509, 0.5817, 0.6509, 0.5817, 0.6509, 0.6034, 0.5, 0.0, 0.4856, 0.0, 0.4856, 0.0, 0.5, 0.0, 0.375, 0.5, 0.3908, 0.5, 0.3908, 0.5, 0.375, 0.5, 0.625, 0.7077, 0.625, 0.6655, 0.625, 0.6655, 0.625, 0.7077, 0.5, 0.75, 0.625, 0.75, 0.625, 0.75, 0.5, 0.75, nan, nan, nan, nan, 0.375, 0.75, 0.3908, 0.75, 0.5, 0.25, 0.625, 0.25, 0.625, 0.25, 0.5, 0.25, 0.3908, 0.9792, 0.4856, 0.9792, 0.4856, 0.9792, 0.3908, 0.9792, 0.3908, 0.875, 0.3908, 0.9792, 0.3908, 0.9792, 0.3908, 0.875, 0.625, 0.875, 0.625, 0.7759, 0.625, 0.7759, 0.625, 0.875, 0.4856, 0.2708, 0.3908, 0.2708, 0.3908, 0.2708, 0.4856, 0.2708, 0.625, 0.625, 0.625, 0.6034, 0.625, 0.6034, 0.625, 0.625, 0.3908, 0.75, nan, nan, 0.3908, 0.75, 0.3908, 0.75, 0.1458, 0.75, 0.25, 0.75, 0.25, 0.75, 0.1458, 0.75, 0.625, 0.375, 0.625, 0.2708, 0.625, 0.2708, 0.625, 0.375, 0.8542, 0.625, 0.8542, 0.6034, 0.8542, 0.6034, 0.8542, 0.625, 0.625, 0.25, 0.3125, 0.1203, 0.3125, 0.1203, 0.625, 0.25, 0.8542, 0.6655, 0.8542, 0.6452, 0.8542, 0.6452, 0.8542, 0.6655, 0.6509, 0.625, 0.6509, 0.6034, 0.6509, 0.6034, 0.6509, 0.625, 0.8542, 0.5817, 0.8542, 0.5409, 0.8542, 0.5409, 0.8542, 0.5817, 0.8542, 0.5409, 0.8542, 0.5094, 0.8542, 0.5094, 0.8542, 0.5409, 0.4856, 0.5, 0.5, 0.5, 0.5, 0.5, 0.4856, 0.5, 0.625, 0.6034, 0.625, 0.625, 0.625, 0.625, 0.625, 0.6034, 0.8542, 0.7077, 0.8542, 0.6655, 0.8542, 0.6655, 0.8542, 0.7077, 0.5, 0.75, 0.4856, 0.75, 0.4856, 0.75, 0.5, 0.75, 0.625, 0.125, 0.625, 0.1048, 0.625, 0.1048, 0.625, 0.125, 0.4856, 0.5, 0.3908, 0.5, 0.3908, 0.5, 0.4856, 0.5, 0.8542, 0.6452, 0.8542, 0.625, 0.8542, 0.625, 0.8542, 0.6452, 0.375, 0.75, nan, nan, 0.375, 0.75, 0.375, 0.75, 0.3908, 0.75, 0.4856, 0.75, 0.4856, 0.75, 0.3908, 0.75, 0.8542, 0.6034, 0.8542, 0.5817, 0.8542, 0.5817, 0.8542, 0.6034, 0.3908, 0.5, 0.375, 0.5, 0.375, 0.5, 0.3908, 0.5, 0.3908, 0.25, 0.4856, 0.25, 0.4856, 0.25, 0.3908, 0.25, 0.6509, 0.6655, 0.6509, 0.6452, 0.6509, 0.6452, 0.6509, 0.6655, nan, nan, nan, nan, 0.3908, 0.75, 0.375, 0.75, 0.3908, 0.0, 0.375, 0.0, 0.375, 0.0, 0.3908, 0.0, 0.5, 0.5, 0.4856, 0.5, 0.4856, 0.5, 0.5, 0.5, nan, nan, 0.375, 0.75, 0.375, 0.75, 0.375, 0.75, nan, nan, 0.3908, 0.75, 0.3908, 0.75, 0.3908, 0.75, 0.375, 0.5, 0.3908, 0.5, 0.3908, 0.5, 0.375, 0.5, 0.3908, 0.75, 0.375, 0.75, 0.375, 0.75, 0.3908, 0.75, 0.3908, 0.5, 0.3908, 0.5, 0.3908, 0.5, 0.3908, 0.5, 0.375, 0.5, 0.375, 0.5, 0.375, 0.5, 0.375, 0.5, 0.3908, 0.75, 0.3908, 0.75, 0.3908, 0.75, nan, nan, 0.375, 0.5, 0.375, 0.5, 0.375, 0.5, 0.375, 0.5, 0.3908, 0.5, 0.3908, 0.5, 0.3908, 0.5, 0.3908, 0.5, 0.375, 0.5409, 0.375, 0.5094, 0.375, 0.5094, 0.375, 0.5409, 0.3908, 0.5, 0.3908, 0.5094, 0.3908, 0.5094, 0.3908, 0.5, 0.3908, 0.7077, 0.3908, 0.7405, 0.3908, 0.7405, 0.3908, 0.7077, 0.375, 0.75, 0.375, 0.7405, 0.375, 0.7405, 0.375, 0.75, 0.375, 0.75, 0.375, 0.75, 0.375, 0.75, nan, nan, 0.3908, 0.5817, 0.3908, 0.6034, 0.3908, 0.6034, 0.3908, 0.5817, 0.375, 0.625, 0.375, 0.6034, 0.375, 0.6034, 0.375, 0.625, 0.375, 0.6655, 0.375, 0.6452, 0.375, 0.6452, 0.375, 0.6655, 0.3908, 0.625, 0.3908, 0.6452, 0.3908, 0.6452, 0.3908, 0.625, 0.3908, 0.6655, 0.3908, 0.7077, 0.3908, 0.7077, 0.3908, 0.6655, 0.375, 0.7405, 0.375, 0.7077, 0.375, 0.7077, 0.375, 0.7405, 0.375, 0.5817, 0.375, 0.5409, 0.375, 0.5409, 0.375, 0.5817, 0.3908, 0.5094, 0.3908, 0.5409, 0.3908, 0.5409, 0.3908, 0.5094, 0.375, 0.6034, 0.375, 0.5817, 0.375, 0.5817, 0.375, 0.6034, 0.3908, 0.5409, 0.3908, 0.5817, 0.3908, 0.5817, 0.3908, 0.5409, 0.375, 0.7077, 0.375, 0.6655, 0.375, 0.6655, 0.375, 0.7077, 0.3908, 0.6452, 0.3908, 0.6655, 0.3908, 0.6655, 0.3908, 0.6452, 0.3908, 0.7405, 0.3908, 0.75, 0.3908, 0.75, 0.3908, 0.7405, 0.375, 0.6452, 0.375, 0.625, 0.375, 0.625, 0.375, 0.6452, 0.3908, 0.6034, 0.3908, 0.625, 0.3908, 0.625, 0.3908, 0.6034, 0.375, 0.5094, 0.375, 0.5, 0.375, 0.5, 0.375, 0.5094, 0.4856, 0.5, 0.5, 0.5, 0.5, 0.5, 0.4856, 0.5, 0.5, 0.75, 0.4856, 0.75, 0.4856, 0.75, 0.5, 0.75, 0.5, 0.5, 0.5, 0.5, 0.5, 0.5, 0.5, 0.5, 0.4856, 0.75, 0.4856, 0.75, 0.4856, 0.75, 0.4856, 0.75, 0.4856, 0.5, 0.4856, 0.5, 0.4856, 0.5, 0.4856, 0.5, 0.5, 0.75, 0.5, 0.75, 0.5, 0.75, 0.5, 0.75, 0.5, 0.75, 0.5, 0.75, 0.5, 0.75, 0.5, 0.75, 0.4856, 0.5, 0.4856, 0.5, 0.4856, 0.5, 0.4856, 0.5, 0.4856, 0.75, 0.4856, 0.75, 0.4856, 0.75, 0.4856, 0.75, 0.5, 0.5, 0.5, 0.5, 0.5, 0.5, 0.5, 0.5, 0.4856, 0.5409, 0.4856, 0.5094, 0.4856, 0.5094, 0.4856, 0.5409, 0.5, 0.5, 0.5, 0.5094, 0.5, 0.5094, 0.5, 0.5, 0.5, 0.7077, 0.5, 0.7405, 0.5, 0.7405, 0.5, 0.7077, 0.4856, 0.75, 0.4856, 0.7405, 0.4856, 0.7405, 0.4856, 0.75, 0.5, 0.5817, 0.5, 0.6034, 0.5, 0.6034, 0.5, 0.5817, 0.4856, 0.625, 0.4856, 0.6034, 0.4856, 0.6034, 0.4856, 0.625, 0.4856, 0.6655, 0.4856, 0.6452, 0.4856, 0.6452, 0.4856, 0.6655, 0.5, 0.625, 0.5, 0.6452, 0.5, 0.6452, 0.5, 0.625, 0.5, 0.6655, 0.5, 0.7077, 0.5, 0.7077, 0.5, 0.6655, 0.4856, 0.7405, 0.4856, 0.7077, 0.4856, 0.7077, 0.4856, 0.7405, 0.4856, 0.5817, 0.4856, 0.5409, 0.4856, 0.5409, 0.4856, 0.5817, 0.5, 0.5094, 0.5, 0.5409, 0.5, 0.5409, 0.5, 0.5094, 0.4856, 0.6034, 0.4856, 0.5817, 0.4856, 0.5817, 0.4856, 0.6034, 0.5, 0.5409, 0.5, 0.5817, 0.5, 0.5817, 0.5, 0.5409, 0.5, 0.6452, 0.5, 0.6655, 0.5, 0.6655, 0.5, 0.6452, 0.4856, 0.7077, 0.4856, 0.6655, 0.4856, 0.6655, 0.4856, 0.7077, 0.4856, 0.6452, 0.4856, 0.625, 0.4856, 0.625, 0.4856, 0.6452, 0.5, 0.6034, 0.5, 0.625, 0.5, 0.625, 0.5, 0.6034, 0.5, 0.7405, 0.5, 0.75, 0.5, 0.75, 0.5, 0.7405, 0.4856, 0.5094, 0.4856, 0.5, 0.4856, 0.5, 0.4856, 0.5094])
me_cube.materials.append(mat_material)
me_cube.use_remesh_preserve_volume = False
me_cube.use_remesh_preserve_attributes = False
me_cube.use_mirror_vertex_groups = False
me_cube.update()

# ---- objects
ob_cube = bpy.data.objects.new('Cube', me_cube)

# ---- transforms, parenting, visibility, modifiers, constraints
ob_cube.location = (0.0, 0.0, 3.512)
ob_cube.scale = (3.044, 3.677, 3.382)
ob_cube.lock_rotations_4d = False
ob_cube.empty_display_type = 'ARROWS'
ob_cube.lineart.crease_threshold = 0.0

# ---- collection membership
col_collection.objects.link(ob_cube)

# ---- scene / render settings (as saved in the file)
scene.frame_start = 1; scene.frame_end = 250; scene.frame_set(60)
scene.render.engine = 'BLENDER_EEVEE_NEXT'
scene.cycles.use_denoising = False
scene.cycles.samples = 128
scene.cycles.sampling_pattern = 'TABULATED_SOBOL'
scene.cycles.use_adaptive_sampling = False
scene.cycles.use_light_tree = False
scene.view_settings.view_transform = 'Filmic'
bpy.context.view_layer.update()

# ---- added for rendering (the .blend has no active camera and no usable light): camera, sun
cam_auto = bpy.data.cameras.new('AutoCamera')
cam_auto.lens = 50.0
cam_auto.sensor_width = 36.0
cam_auto.clip_end = 1000.0
ob_auto_camera = bpy.data.objects.new('AutoCamera', cam_auto)
scene.collection.objects.link(ob_auto_camera)
ob_auto_camera.location = (14.2159, -15.8379, 14.9571)
ob_auto_camera.rotation_euler = (1.09748, -7.21219e-08, 0.694738)
scene.camera = ob_auto_camera
light_auto_sun = bpy.data.lights.new('AutoSun', 'SUN')
light_auto_sun.energy = 3.0
light_auto_sun.angle = 0.0523599
ob_auto_sun = bpy.data.objects.new('AutoSun', light_auto_sun)
scene.collection.objects.link(ob_auto_sun)
ob_auto_sun.rotation_euler = (0.872665, 0.174533, 0.523599)
bpy.context.view_layer.update()
